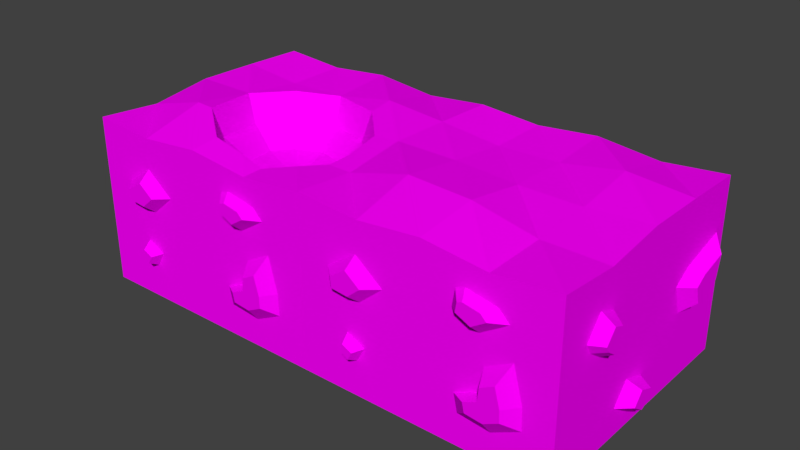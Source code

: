 # Source: GrassTile01model.blend  (saved by Blender 2.79.0; exported with 4.5.12 LTS)
import bpy
from mathutils import Matrix  # noqa: F401  (used for matrix-valued properties, if any)

bpy.ops.wm.read_factory_settings(use_empty=True)
scene = bpy.context.scene
scene.name = 'Scene'

# ---- collections
col_collection_1 = bpy.data.collections.new('Collection 1'); scene.collection.children.link(col_collection_1)

# ---- images (referenced by path relative to the original .blend; pixels are not part of the script)
import os
ASSET_DIR = os.environ.get("B2B_ASSET_DIR", "")  # directory of the original .blend (textures are referenced by path, not embedded)
HERE = os.path.dirname(os.path.abspath(__file__))  # packed textures are extracted next to this script under _unpacked/

def load_image(name, relpath, width, height, colorspace="sRGB"):
    """Load a texture the original file referenced (path relative to the .blend, or extracted next to this script)."""
    p = next((c for c in (os.path.join(HERE, relpath), os.path.join(ASSET_DIR, relpath)) if relpath and os.path.exists(c)), "")
    if p:
        img = bpy.data.images.load(p, check_existing=True)
        img.name = name
    else:  # same state as the original file: an image datablock whose file is absent (Cycles renders it pink)
        img = bpy.data.images.new(name, width, height)
        img.source = "FILE"
        img.filepath = "//" + (relpath or name)
    img.colorspace_settings.name = colorspace
    return img
img_grasstileuv1type9_png = load_image('GrassTileUV1type9.png', 'GrassTileUV1type9.png', 1024, 1024, 'sRGB')
img_grasstilepondtype2_png = load_image('GrassTilepondtype2.png', 'GrassTilepondtype2.png', 1024, 1024, 'sRGB')

# ---- materials (node trees are filled in below, after node groups)
mat_material_001 = bpy.data.materials.new('Material.001')
mat_material_001.alpha_threshold = 0.0
mat_material_001.diffuse_color = (1.0, 1.0, 1.0, 1.0)
mat_material_001.roughness = 0.5
mat_material_002 = bpy.data.materials.new('Material.002')
mat_material_002.alpha_threshold = 0.0
mat_material_002.roughness = 0.5

# ---- material node trees
mat_material_001.use_nodes = True; mat_material_001.node_tree.nodes.clear()
_N = mat_material_001.node_tree.nodes; _L = mat_material_001.node_tree.links
n0 = _N.new('ShaderNodeOutputMaterial'); n0.name = 'Material Output'; n0.location = (300, 300)
n1 = _N.new('ShaderNodeBsdfDiffuse'); n1.name = 'Diffuse BSDF'; n1.location = (10, 300)
n2 = _N.new('ShaderNodeTexImage'); n2.name = 'Image Texture'; n2.location = (-180, 300)
n2.width = 140
n2.image = img_grasstileuv1type9_png
_L.new(n1.outputs[0], n0.inputs[0])
_L.new(n2.outputs[0], n1.inputs[0])
n0.is_active_output = True
mat_material_002.use_nodes = True; mat_material_002.node_tree.nodes.clear()
_N = mat_material_002.node_tree.nodes; _L = mat_material_002.node_tree.links
n0 = _N.new('ShaderNodeOutputMaterial'); n0.name = 'Material Output'; n0.location = (300, 300)
n1 = _N.new('ShaderNodeBsdfDiffuse'); n1.name = 'Diffuse BSDF'; n1.location = (10, 300)
n2 = _N.new('ShaderNodeTexImage'); n2.name = 'Image Texture'; n2.location = (-180, 300)
n2.width = 140
n2.image = img_grasstilepondtype2_png
_L.new(n1.outputs[0], n0.inputs[0])
_L.new(n2.outputs[0], n1.inputs[0])
n0.is_active_output = True

# ---- world
world_world = bpy.data.worlds.new('World'); scene.world = world_world
world_world.color = (0.05088, 0.05088, 0.05088)
world_world.use_sun_shadow = False
world_world.sun_shadow_jitter_overblur = 0.0
world_world.cycles.sampling_method = 'MANUAL'

# ---- meshes
me_cube_016 = bpy.data.meshes.new('Cube.016')
me_cube_016.from_pydata([(-1.092, 0.4624, -0.4582), (-1.092, 0.4028, -0.4973), (-1.092, 0.3466, -0.4513), (-1.092, 0.4062, -0.3492), (-1.092, 0.4777, -0.4139), (-1.092, -0.6231, -0.4406), (-1.092, -0.7338, -0.4218), (-1.092, -0.7491, -0.2992), (-1.092, -0.664, -0.2294), (-1.092, -0.5805, -0.398), (-1.092, 0.5167, 0.0894), (-1.092, 0.4451, 0.05703), (-1.092, 0.3804, 0.1524), (-1.092, 0.4707, 0.2018), (-1.092, 0.5167, 0.1575), (-1.01, 0.4953, -0.4766), (-1.01, 0.3903, -0.5455), (-1.01, 0.2914, -0.4646), (-1.01, 0.3963, -0.2846), (-1.01, 0.5223, -0.3986), (-1.01, -0.5873, -0.5036), (-1.01, -0.7823, -0.4706), (-1.01, -0.8093, -0.2546), (-1.01, -0.6593, -0.1317), (-1.01, -0.5124, -0.4286), (-1.01, 0.5553, 0.05726), (-1.01, 0.4293, 0.000283), (-1.01, 0.3154, 0.1682), (-1.01, 0.4743, 0.2552), (-1.01, 0.5553, 0.1772), (-0.4904, 1.088, -0.5854), (-0.5439, 1.088, -0.6051), (-0.5778, 1.088, -0.4755), (-0.4932, 1.088, -0.4276), (-0.4481, 1.088, -0.4924), (0.5409, 1.088, -0.3894), (0.6141, 1.088, -0.4626), (0.5818, 1.088, -0.5255), (0.4688, 1.088, -0.4783), (-0.6394, 1.088, -0.02085), (-0.7464, 1.088, -0.04902), (-0.7831, 1.088, 0.05805), (-0.707, 1.088, 0.1454), (-0.645, 1.088, 0.09187), (0.4312, 1.088, 0.09767), (0.3439, 1.088, 0.05822), (0.265, 1.088, 0.185), (0.3439, 1.088, 0.2921), (0.4848, 1.088, 0.1625), (-0.4796, 0.9916, -0.6217), (-0.5616, 0.9916, -0.6519), (-0.6135, 0.9916, -0.4533), (-0.4839, 0.9916, -0.3799), (-0.4148, 0.9916, -0.4792), (0.5353, 0.9916, -0.3496), (0.6476, 0.9916, -0.4619), (0.598, 0.9916, -0.5583), (0.4248, 0.9916, -0.486), (-0.6048, 0.9916, -0.05596), (-0.7689, 0.9916, -0.09915), (-0.8251, 0.9916, 0.06496), (-0.7085, 0.9916, 0.1988), (-0.6135, 0.9916, 0.1168), (0.4619, 0.9916, 0.06496), (0.328, 0.9916, 0.004497), (0.2071, 0.9916, 0.1988), (0.328, 0.9916, 0.3629), (0.5439, 0.9916, 0.1643), (1.092, -0.141, -0.5631), (1.092, -0.01529, -0.5137), (1.092, -0.04673, -0.4463), (1.092, -0.1635, -0.4014), (1.092, -0.2399, -0.4957), (1.092, 0.4638, 0.04879), (1.092, 0.5087, -0.08596), (1.092, 0.6031, -0.0006172), (1.092, 0.7423, -0.0096), (1.092, 0.7782, 0.1656), (1.092, 0.5537, 0.1072), (1.092, -0.6543, 0.128), (1.092, -0.5869, 0.07859), (1.092, -0.515, 0.2403), (1.092, -0.6048, 0.2762), (1.092, -0.6857, 0.1774), (0.9904, -0.1541, -0.6154), (0.9904, 0.05483, -0.5333), (0.9904, 0.002593, -0.4214), (0.9904, -0.1914, -0.3468), (0.9904, -0.3183, -0.5035), (0.9904, 0.3683, 0.05622), (0.9904, 0.4429, -0.1677), (0.9904, 0.5996, -0.02587), (0.9904, 0.8309, -0.0408), (0.9904, 0.8906, 0.2502), (0.9904, 0.5175, 0.1532), (0.9904, -0.684, 0.09353), (0.9904, -0.572, 0.01144), (0.9904, -0.4526, 0.2801), (0.9904, -0.6019, 0.3398), (0.9904, -0.7362, 0.1756), (0.494, -1.088, 0.3571), (0.5384, -1.088, 0.3126), (0.426, -1.088, 0.24), (0.3136, -1.088, 0.2938), (0.3641, -1.088, 0.3818), (0.3258, -1.088, 0.3664), (-0.5373, -1.088, -0.3993), (-0.5022, -1.088, -0.336), (-0.5806, -1.088, -0.2977), (-0.5935, -1.088, -0.3665), (0.6567, -1.088, -0.3302), (0.5373, -1.088, -0.3911), (0.4014, -1.088, -0.377), (0.385, -1.088, -0.3021), (0.4928, -1.088, -0.2529), (0.5021, -1.088, -0.1475), (0.6145, -1.088, -0.08664), (0.6543, -1.088, -0.2365), (-0.6622, -1.088, 0.0906), (-0.5263, -1.088, 0.07655), (-0.4233, -1.088, 0.1655), (-0.5427, -1.088, 0.2592), (0.5645, -1.008, 0.3839), (0.6466, -1.008, 0.3019), (0.4393, -1.008, 0.168), (0.232, -1.008, 0.2673), (0.3252, -1.008, 0.4295), (0.2544, -1.008, 0.401), (-0.6715, -1.088, 0.1702), (-0.5238, -1.008, -0.4409), (-0.459, -1.008, -0.3243), (-0.6036, -1.008, -0.2536), (-0.6274, -1.008, -0.3805), (0.7632, -1.008, -0.3848), (0.5429, -1.008, -0.4971), (0.2925, -1.008, -0.4712), (0.2622, -1.008, -0.333), (0.4609, -1.008, -0.2423), (0.4782, -1.008, -0.04795), (0.6855, -1.008, 0.06433), (0.7589, -1.008, -0.2121), (-0.744, -1.008, 0.03842), (-0.4935, -1.008, 0.01251), (-0.3035, -1.008, 0.1766), (-0.5238, -1.008, 0.3494), (-0.7613, -1.008, 0.1853), (-0.5096, -0.5084, 0.7222), (0.4904, -0.5084, 0.5946), (0.4904, 0.4916, 0.6895), (-0.5096, 0.4916, 0.592), (-0.5096, -0.008445, 0.6512), (0.4904, -0.008445, 0.6169), (-0.009566, 0.4916, 0.6029), (-0.009566, -0.5084, 0.6978), (0.4904, -1.008, 0.5849), (0.9904, 0.4916, 0.6458), (-0.5096, 0.9916, 0.5921), (-1.01, -0.5084, 0.5889), (-0.5096, -1.008, 0.5923), (0.9904, -0.5084, 0.5895), (0.4904, 0.9916, 0.5843), (-1.01, 0.4916, 0.646), (-0.009566, -0.008445, 0.6207), (-0.009566, -1.008, 0.6402), (0.9904, -0.008445, 0.6523), (-0.009566, 0.9916, 0.639), (-1.01, -0.008445, 0.6546), (0.9904, 0.9916, 0.6313), (0.9904, 0.9916, -0.7222), (0.9904, -1.008, 0.6297), (0.9904, -1.008, -0.7222), (-1.01, 0.9916, 0.6315), (-1.01, 0.9916, -0.7222), (-1.01, -1.008, 0.6324), (-1.01, -1.008, -0.7222)], [], [(21, 7, 6), (19, 3, 18), (21, 20, 174), (16, 2, 1), (15, 1, 0), (55, 35, 54), (44, 45, 46), (96, 81, 80), (53, 30, 34), (30, 31, 32), (51, 33, 32), (25, 11, 10), (62, 39, 43), (56, 38, 37), (53, 33, 52), (29, 28, 161), (63, 45, 44), (172, 60, 59), (54, 38, 57), (39, 40, 41), (51, 31, 50), (17, 3, 2), (58, 40, 39), (60, 40, 59), (62, 42, 61), (38, 36, 37), (66, 165, 160), (2, 3, 0), (55, 37, 36), (65, 47, 46), (63, 48, 67), (14, 11, 12), (62, 65, 58), (60, 42, 41), (64, 46, 45), (86, 69, 85), (49, 31, 30), (22, 8, 7), (127, 103, 105), (28, 12, 27), (73, 75, 78), (145, 118, 128), (26, 12, 11), (71, 68, 70), (84, 69, 68), (130, 108, 107), (142, 118, 141), (126, 105, 104), (94, 77, 93), (136, 112, 113), (99, 82, 98), (91, 76, 75), (129, 107, 106), (94, 73, 78), (98, 81, 97), (87, 96, 88), (84, 72, 88), (92, 77, 76), (91, 74, 90), (95, 83, 99), (97, 164, 159), (87, 72, 71), (95, 80, 79), (89, 74, 73), (79, 80, 81), (86, 71, 70), (89, 94, 97), (134, 112, 135), (20, 9, 24), (128, 119, 121), (67, 47, 66), (132, 106, 109), (15, 4, 19), (140, 116, 117), (170, 169, 140), (124, 103, 125), (122, 101, 123), (132, 108, 131), (102, 100, 104), (138, 116, 139), (144, 120, 143), (137, 113, 114), (140, 110, 133), (126, 100, 122), (142, 120, 119), (109, 107, 108), (145, 121, 144), (137, 115, 138), (114, 111, 110), (157, 173, 158), (9, 6, 7), (171, 161, 149), (16, 15, 172), (124, 101, 102), (149, 150, 162), (24, 8, 23), (162, 153, 147), (166, 146, 150), (150, 153, 162), (146, 163, 153), (151, 147, 159), (127, 126, 163), (160, 148, 155), (147, 154, 169), (166, 157, 146), (148, 151, 164), (146, 158, 163), (174, 136, 129), (156, 149, 152), (161, 166, 150), (152, 162, 151), (150, 146, 153), (153, 163, 154), (134, 110, 111), (165, 152, 148), (168, 84, 170), (29, 13, 28), (171, 149, 156), (153, 154, 147), (21, 5, 20), (29, 10, 14), (160, 155, 167), (49, 56, 168), (26, 18, 27), (151, 159, 164), (152, 151, 148), (148, 164, 155), (162, 147, 151), (157, 158, 146), (156, 152, 165), (147, 169, 159), (168, 174, 172), (149, 162, 152), (165, 148, 160), (170, 135, 174), (161, 150, 149), (21, 22, 7), (19, 4, 3), (20, 24, 172), (174, 22, 21), (20, 172, 174), (16, 17, 2), (15, 16, 1), (55, 36, 35), (46, 47, 44), (48, 44, 47), (96, 97, 81), (53, 49, 30), (32, 33, 34), (34, 30, 32), (51, 52, 33), (25, 26, 11), (62, 58, 39), (56, 57, 38), (53, 34, 33), (171, 25, 29), (28, 27, 161), (171, 29, 161), (166, 161, 27), (27, 173, 157), (157, 166, 27), (63, 64, 45), (58, 57, 52), (57, 53, 52), (59, 58, 52), (59, 52, 51), (172, 171, 60), (59, 51, 172), (54, 35, 38), (41, 42, 43), (43, 39, 41), (51, 32, 31), (17, 18, 3), (58, 59, 40), (60, 41, 40), (62, 43, 42), (38, 35, 36), (160, 167, 67), (66, 65, 165), (160, 67, 66), (156, 165, 65), (65, 171, 156), (4, 0, 3), (1, 2, 0), (55, 56, 37), (65, 66, 47), (63, 44, 48), (12, 13, 14), (14, 10, 11), (168, 56, 55), (54, 57, 64), (168, 55, 167), (67, 167, 55), (63, 67, 54), (57, 58, 64), (67, 55, 54), (171, 65, 61), (64, 63, 54), (58, 65, 64), (61, 60, 171), (65, 62, 61), (60, 61, 42), (64, 65, 46), (86, 70, 69), (49, 50, 31), (22, 23, 8), (127, 125, 103), (28, 13, 12), (77, 78, 75), (73, 74, 75), (75, 76, 77), (145, 141, 118), (26, 27, 12), (69, 70, 68), (71, 72, 68), (84, 85, 69), (130, 131, 108), (142, 119, 118), (126, 127, 105), (94, 78, 77), (136, 135, 112), (99, 83, 82), (91, 92, 76), (129, 130, 107), (94, 89, 73), (98, 82, 81), (170, 96, 95), (86, 85, 90), (87, 86, 89), (168, 167, 93), (92, 91, 90), (168, 93, 92), (168, 92, 90), (90, 89, 86), (89, 97, 87), (85, 168, 90), (99, 169, 170), (95, 99, 170), (87, 97, 96), (170, 88, 96), (84, 68, 72), (92, 93, 77), (91, 75, 74), (95, 79, 83), (159, 169, 98), (98, 97, 159), (169, 99, 98), (155, 164, 97), (97, 167, 155), (87, 88, 72), (95, 96, 80), (89, 90, 74), (81, 82, 79), (83, 79, 82), (86, 87, 71), (167, 97, 94), (94, 93, 167), (134, 111, 112), (20, 5, 9), (120, 121, 119), (128, 118, 119), (67, 48, 47), (132, 129, 106), (15, 0, 4), (140, 139, 116), (131, 130, 142), (136, 137, 138), (130, 143, 142), (174, 132, 141), (145, 173, 141), (141, 173, 174), (136, 143, 130), (141, 132, 131), (127, 143, 125), (142, 141, 131), (136, 138, 125), (125, 143, 136), (124, 125, 138), (124, 138, 139), (123, 124, 139), (140, 133, 170), (123, 139, 169), (169, 126, 122), (139, 140, 169), (169, 122, 123), (124, 102, 103), (122, 100, 101), (132, 109, 108), (104, 105, 103), (103, 102, 104), (101, 100, 102), (138, 115, 116), (144, 121, 120), (137, 136, 113), (140, 117, 110), (126, 104, 100), (142, 143, 120), (109, 106, 107), (145, 128, 121), (137, 114, 115), (110, 117, 114), (116, 115, 117), (114, 113, 112), (112, 111, 114), (117, 115, 114), (6, 9, 5), (8, 9, 7), (24, 17, 16), (15, 19, 172), (172, 24, 16), (124, 123, 101), (24, 9, 8), (158, 173, 144), (144, 143, 158), (173, 145, 144), (154, 163, 126), (126, 169, 154), (143, 127, 163), (163, 158, 143), (136, 130, 129), (129, 132, 174), (134, 133, 110), (168, 85, 84), (84, 88, 170), (29, 14, 13), (21, 6, 5), (29, 25, 10), (172, 51, 50), (49, 53, 57), (168, 172, 50), (50, 49, 168), (57, 56, 49), (22, 174, 173), (173, 27, 23), (25, 171, 172), (26, 25, 18), (172, 19, 25), (18, 17, 27), (23, 22, 173), (17, 24, 27), (25, 19, 18), (23, 27, 24), (168, 170, 174), (170, 133, 134), (135, 136, 174), (170, 134, 135)])
_uv = me_cube_016.uv_layers.new(name='UVMap')
_uv.uv.foreach_set('vector', [0.5967, 0.4797, 0.6353, 0.5016, 0.6122, 0.5018, 0.9761, 0.8653, 0.9425, 0.8725, 0.9313, 0.8496, 0.02842, 0.1408, 0.05278, 0.1449, 0.0001567, 0.1722, 0.9499, 0.9212, 0.9386, 0.893, 0.9499, 0.8972, 0.9789, 0.8937, 0.9499, 0.8972, 0.9564, 0.8877, 0.7369, 0.6325, 0.701, 0.6459, 0.6794, 0.6246, 0.8607, 0.8802, 0.8478, 0.8693, 0.8622, 0.8478, 0.908, 0.7858, 0.9468, 0.7464, 0.9374, 0.7743, 0.9707, 0.6865, 0.9335, 0.6797, 0.9474, 0.6723, 0.9335, 0.6797, 0.9246, 0.6756, 0.9356, 0.6593, 0.925, 0.6328, 0.9499, 0.6605, 0.9356, 0.6593, 0.7115, 0.529, 0.7026, 0.499, 0.7143, 0.5053, 0.7529, 0.5718, 0.7193, 0.592, 0.7253, 0.5749, 0.7354, 0.6783, 0.6979, 0.6616, 0.7139, 0.6587, 0.9707, 0.6865, 0.9499, 0.6605, 0.9721, 0.6448, 0.1956, 0.05981, 0.1854, 0.05006, 0.1876, 0.00123, 0.8482, 0.907, 0.8478, 0.8693, 0.8607, 0.8802, 0.2501, 0.1722, 0.2731, 0.07383, 0.2801, 0.09434, 0.6794, 0.6246, 0.6979, 0.6616, 0.6775, 0.6813, 0.7193, 0.592, 0.7006, 0.5902, 0.7039, 0.5717, 0.925, 0.6328, 0.9246, 0.6756, 0.8997, 0.686, 0.9153, 0.9018, 0.9425, 0.8725, 0.9386, 0.893, 0.7279, 0.6185, 0.7006, 0.5902, 0.7193, 0.592, 0.6809, 0.5556, 0.7006, 0.5902, 0.6792, 0.607, 0.7529, 0.5718, 0.7202, 0.5623, 0.7305, 0.5367, 0.6979, 0.6616, 0.712, 0.6501, 0.7139, 0.6587, 0.4172, 0.0366, 0.375, 0.002107, 0.4375, 0.00894, 0.9386, 0.893, 0.9425, 0.8725, 0.9564, 0.8877, 0.7369, 0.6325, 0.7139, 0.6587, 0.712, 0.6501, 0.8579, 0.8192, 0.8861, 0.853, 0.8622, 0.8478, 0.8482, 0.907, 0.8754, 0.8844, 0.8926, 0.9085, 0.7228, 0.4978, 0.7026, 0.499, 0.7089, 0.479, 0.2996, 0.06736, 0.4021, 0.0571, 0.3007, 0.08894, 0.6809, 0.5556, 0.7202, 0.5623, 0.7039, 0.5717, 0.8188, 0.8683, 0.8622, 0.8478, 0.8478, 0.8693, 0.9145, 0.7409, 0.8809, 0.735, 0.8933, 0.7067, 0.9243, 0.7043, 0.9246, 0.6756, 0.9335, 0.6797, 0.6553, 0.4817, 0.646, 0.5208, 0.6353, 0.5016, 0.8674, 0.7132, 0.8531, 0.6828, 0.8668, 0.6869, 0.7449, 0.4728, 0.7089, 0.479, 0.699, 0.4555, 0.6269, 0.6572, 0.6083, 0.6308, 0.635, 0.6373, 0.7115, 0.28, 0.6818, 0.3017, 0.6834, 0.2859, 0.6782, 0.5046, 0.7089, 0.479, 0.7026, 0.499, 0.8796, 0.7674, 0.8615, 0.7471, 0.8858, 0.7472, 0.8359, 0.7313, 0.8809, 0.735, 0.8615, 0.7471, 0.9589, 0.5677, 0.9427, 0.5968, 0.9406, 0.583, 0.6431, 0.326, 0.6818, 0.3017, 0.7049, 0.3197, 0.8858, 0.7009, 0.8668, 0.6869, 0.8727, 0.6814, 0.6613, 0.6486, 0.6404, 0.5919, 0.6642, 0.5607, 0.6142, 0.4421, 0.6309, 0.4105, 0.6394, 0.4233, 0.984, 0.7913, 0.9628, 0.7535, 0.9831, 0.731, 0.5801, 0.6297, 0.6086, 0.6001, 0.6083, 0.6308, 0.9151, 0.5668, 0.9406, 0.583, 0.9301, 0.5849, 0.6613, 0.6486, 0.6269, 0.6572, 0.635, 0.6373, 0.9831, 0.731, 0.9468, 0.7464, 0.9365, 0.7176, 0.6478, 0.1253, 0.6954, 0.08052, 0.6637, 0.1449, 0.8359, 0.7313, 0.8578, 0.7679, 0.834, 0.7888, 0.5932, 0.5711, 0.6404, 0.5919, 0.6086, 0.6001, 0.5801, 0.6297, 0.6004, 0.6574, 0.5793, 0.6823, 0.9521, 0.806, 0.9608, 0.774, 0.984, 0.7913, 0.6805, 0.04695, 0.625, 0.0004354, 0.6874, 0.008292, 0.8911, 0.7952, 0.8578, 0.7679, 0.8796, 0.7674, 0.9521, 0.806, 0.9374, 0.7743, 0.951, 0.7761, 0.6369, 0.6883, 0.6004, 0.6574, 0.6269, 0.6572, 0.951, 0.7761, 0.9374, 0.7743, 0.9468, 0.7464, 0.9145, 0.7409, 0.8796, 0.7674, 0.8858, 0.7472, 0.5779, 0.07493, 0.5592, 0.0628, 0.6805, 0.04695, 0.6256, 0.3678, 0.6309, 0.4105, 0.5959, 0.4153, 0.5794, 0.5309, 0.6111, 0.5299, 0.6005, 0.5546, 0.6834, 0.2859, 0.6546, 0.3023, 0.6602, 0.2666, 0.8926, 0.9085, 0.8861, 0.853, 0.9112, 0.8378, 0.9152, 0.6086, 0.9301, 0.5849, 0.9325, 0.5934, 0.9789, 0.8937, 0.9572, 0.8796, 0.9761, 0.8653, 0.7086, 0.3643, 0.7109, 0.4094, 0.6879, 0.3858, 0.7499, 0.1722, 0.7499, 0.003259, 0.7789, 0.1085, 0.8345, 0.6434, 0.8531, 0.6828, 0.8326, 0.7006, 0.904, 0.6454, 0.8779, 0.6458, 0.8899, 0.6161, 0.9152, 0.6086, 0.9427, 0.5968, 0.9573, 0.6162, 0.8557, 0.6588, 0.8815, 0.658, 0.8727, 0.6814, 0.7073, 0.4453, 0.7109, 0.4094, 0.7514, 0.4132, 0.6561, 0.2376, 0.6345, 0.2835, 0.6005, 0.2791, 0.6625, 0.4374, 0.6394, 0.4233, 0.6652, 0.416, 0.7086, 0.3643, 0.6717, 0.3748, 0.675, 0.3437, 0.8858, 0.7009, 0.8815, 0.658, 0.904, 0.6454, 0.6431, 0.326, 0.6345, 0.2835, 0.6546, 0.3023, 0.9325, 0.5934, 0.9406, 0.583, 0.9427, 0.5968, 0.7115, 0.28, 0.6602, 0.2666, 0.6561, 0.2376, 0.6625, 0.4374, 0.6883, 0.4232, 0.7073, 0.4453, 0.6652, 0.416, 0.6469, 0.3876, 0.6717, 0.3748, 0.008464, 0.3152, 0.008914, 0.1866, 0.1374, 0.188, 0.6111, 0.5299, 0.6122, 0.5018, 0.6353, 0.5016, 0.008463, 0.7035, 0.009397, 0.5744, 0.1388, 0.576, 0.175, 0.1501, 0.1881, 0.1415, 0.2501, 0.1722, 0.8345, 0.6434, 0.8779, 0.6458, 0.8557, 0.6588, 0.5525, 0.985, 0.5529, 0.8561, 0.6813, 0.8571, 0.6005, 0.5546, 0.646, 0.5208, 0.6751, 0.5315, 0.2676, 0.4481, 0.266, 0.3192, 0.3967, 0.3199, 0.01054, 0.4455, 0.1398, 0.319, 0.1392, 0.4471, 0.1392, 0.4471, 0.266, 0.3192, 0.2676, 0.4481, 0.1398, 0.319, 0.2669, 0.1903, 0.266, 0.3192, 0.396, 0.4487, 0.3967, 0.3199, 0.5256, 0.3204, 0.8419, 0.03184, 0.8331, 0.02828, 0.8749, 0.001957, 0.3968, 0.7088, 0.3966, 0.5781, 0.525, 0.5792, 0.3967, 0.3199, 0.397, 0.1906, 0.5263, 0.1911, 0.4218, 0.9751, 0.4198, 0.8448, 0.5511, 0.8486, 0.3966, 0.5781, 0.396, 0.4487, 0.5253, 0.4502, 0.1398, 0.319, 0.1374, 0.188, 0.2669, 0.1903, 0.9998, 0.1722, 0.8409, 0.1236, 0.9391, 0.1371, 0.1379, 0.7046, 0.1388, 0.576, 0.267, 0.5765, 0.009397, 0.5744, 0.01054, 0.4455, 0.1392, 0.4471, 0.267, 0.5765, 0.2676, 0.4481, 0.396, 0.4487, 0.1392, 0.4471, 0.1398, 0.319, 0.266, 0.3192, 0.266, 0.3192, 0.2669, 0.1903, 0.397, 0.1906, 0.6256, 0.3678, 0.6717, 0.3748, 0.6469, 0.3876, 0.2672, 0.7054, 0.267, 0.5765, 0.3966, 0.5781, 0.5, 0.1722, 0.6432, 0.1589, 0.7499, 0.1722, 0.7437, 0.5091, 0.7252, 0.487, 0.7449, 0.4728, 0.008463, 0.7035, 0.1388, 0.576, 0.1379, 0.7046, 0.266, 0.3192, 0.397, 0.1906, 0.3967, 0.3199, 0.5967, 0.4797, 0.6044, 0.5204, 0.5794, 0.5309, 0.7437, 0.5091, 0.7143, 0.5053, 0.7228, 0.4978, 0.3968, 0.7088, 0.525, 0.5792, 0.5257, 0.7077, 0.3163, 0.1596, 0.451, 0.1517, 0.5, 0.1722, 0.1798, 0.08192, 0.1757, 0.1175, 0.1656, 0.06093, 0.5735, 0.9833, 0.7032, 0.8549, 0.7028, 0.9847, 0.267, 0.5765, 0.396, 0.4487, 0.3966, 0.5781, 0.3966, 0.5781, 0.5253, 0.4502, 0.525, 0.5792, 0.2676, 0.4481, 0.3967, 0.3199, 0.396, 0.4487, 0.008464, 0.3152, 0.1374, 0.188, 0.1398, 0.319, 0.1379, 0.7046, 0.267, 0.5765, 0.2672, 0.7054, 0.3967, 0.3199, 0.5263, 0.1911, 0.5256, 0.3204, 0.01346, 0.7262, 0.2634, 0.9761, 0.01346, 0.9761, 0.1388, 0.576, 0.2676, 0.4481, 0.267, 0.5765, 0.5545, 0.8491, 0.6838, 0.7218, 0.6841, 0.8525, 0.7499, 0.1722, 0.8371, 0.1408, 0.9998, 0.1722, 0.4232, 0.9834, 0.5529, 0.8561, 0.5525, 0.985, 0.5967, 0.4797, 0.6553, 0.4817, 0.6353, 0.5016, 0.9761, 0.8653, 0.9572, 0.8796, 0.9425, 0.8725, 0.05278, 0.1449, 0.06215, 0.1355, 0.2501, 0.1722, 0.0001567, 0.1722, 0.02505, 0.1138, 0.02842, 0.1408, 0.05278, 0.1449, 0.2501, 0.1722, 0.0001567, 0.1722, 0.9499, 0.9212, 0.9153, 0.9018, 0.9386, 0.893, 0.9789, 0.8937, 0.9499, 0.9212, 0.9499, 0.8972, 0.7369, 0.6325, 0.712, 0.6501, 0.701, 0.6459, 0.8622, 0.8478, 0.8861, 0.853, 0.8607, 0.8802, 0.8754, 0.8844, 0.8607, 0.8802, 0.8861, 0.853, 0.908, 0.7858, 0.9365, 0.7176, 0.9468, 0.7464, 0.9707, 0.6865, 0.9243, 0.7043, 0.9335, 0.6797, 0.9356, 0.6593, 0.9499, 0.6605, 0.9474, 0.6723, 0.9474, 0.6723, 0.9335, 0.6797, 0.9356, 0.6593, 0.925, 0.6328, 0.9721, 0.6448, 0.9499, 0.6605, 0.7115, 0.529, 0.6782, 0.5046, 0.7026, 0.499, 0.7529, 0.5718, 0.7279, 0.6185, 0.7193, 0.592, 0.7354, 0.6783, 0.6775, 0.6813, 0.6979, 0.6616, 0.9707, 0.6865, 0.9474, 0.6723, 0.9499, 0.6605, 0.2501, 0.003034, 0.1956, 0.0748, 0.1956, 0.05981, 0.1854, 0.05006, 0.1656, 0.06093, 0.1876, 0.00123, 0.2501, 0.003034, 0.1956, 0.05981, 0.1876, 0.00123, 0.1251, 0.0001567, 0.1876, 0.00123, 0.1656, 0.06093, 0.1656, 0.06093, 0.0001567, 0.002921, 0.06264, 0.008364, 0.06264, 0.008364, 0.1251, 0.0001567, 0.1656, 0.06093, 0.8482, 0.907, 0.8188, 0.8683, 0.8478, 0.8693, 0.3007, 0.08894, 0.4293, 0.1427, 0.3158, 0.1294, 0.4293, 0.1427, 0.3244, 0.1418, 0.3158, 0.1294, 0.2801, 0.09434, 0.3007, 0.08894, 0.3158, 0.1294, 0.2801, 0.09434, 0.3158, 0.1294, 0.2996, 0.1386, 0.2501, 0.1722, 0.2501, 0.003034, 0.2731, 0.07383, 0.2801, 0.09434, 0.2996, 0.1386, 0.2501, 0.1722, 0.6794, 0.6246, 0.701, 0.6459, 0.6979, 0.6616, 0.7039, 0.5717, 0.7202, 0.5623, 0.7253, 0.5749, 0.7253, 0.5749, 0.7193, 0.592, 0.7039, 0.5717, 0.925, 0.6328, 0.9356, 0.6593, 0.9246, 0.6756, 0.9153, 0.9018, 0.9313, 0.8496, 0.9425, 0.8725, 0.7279, 0.6185, 0.6792, 0.607, 0.7006, 0.5902, 0.6809, 0.5556, 0.7039, 0.5717, 0.7006, 0.5902, 0.7529, 0.5718, 0.7253, 0.5749, 0.7202, 0.5623, 0.6979, 0.6616, 0.701, 0.6459, 0.712, 0.6501, 0.4375, 0.00894, 0.5, 0.003063, 0.4442, 0.06142, 0.4172, 0.0366, 0.4021, 0.0571, 0.375, 0.002107, 0.4375, 0.00894, 0.4442, 0.06142, 0.4172, 0.0366, 0.3126, 0.007957, 0.375, 0.002107, 0.4021, 0.0571, 0.4021, 0.0571, 0.2501, 0.003034, 0.3126, 0.007957, 0.9572, 0.8796, 0.9564, 0.8877, 0.9425, 0.8725, 0.9499, 0.8972, 0.9386, 0.893, 0.9564, 0.8877, 0.7369, 0.6325, 0.7354, 0.6783, 0.7139, 0.6587, 0.8579, 0.8192, 0.9112, 0.8378, 0.8861, 0.853, 0.8482, 0.907, 0.8607, 0.8802, 0.8754, 0.8844, 0.7089, 0.479, 0.7252, 0.487, 0.7228, 0.4978, 0.7228, 0.4978, 0.7143, 0.5053, 0.7026, 0.499, 0.5, 0.1722, 0.451, 0.1517, 0.4572, 0.1397, 0.4431, 0.1256, 0.4293, 0.1427, 0.4172, 0.08139, 0.5, 0.1722, 0.4572, 0.1397, 0.5, 0.003063, 0.4442, 0.06142, 0.5, 0.003063, 0.4572, 0.1397, 0.4339, 0.07383, 0.4442, 0.06142, 0.4431, 0.1256, 0.4293, 0.1427, 0.3007, 0.08894, 0.4172, 0.08139, 0.4442, 0.06142, 0.4572, 0.1397, 0.4431, 0.1256, 0.2501, 0.003034, 0.4021, 0.0571, 0.2877, 0.0571, 0.4172, 0.08139, 0.4339, 0.07383, 0.4431, 0.1256, 0.3007, 0.08894, 0.4021, 0.0571, 0.4172, 0.08139, 0.2877, 0.0571, 0.2731, 0.07383, 0.2501, 0.003034, 0.4021, 0.0571, 0.2996, 0.06736, 0.2877, 0.0571, 0.6809, 0.5556, 0.7305, 0.5367, 0.7202, 0.5623, 0.8188, 0.8683, 0.8579, 0.8192, 0.8622, 0.8478, 0.9145, 0.7409, 0.8858, 0.7472, 0.8809, 0.735, 0.9243, 0.7043, 0.8997, 0.686, 0.9246, 0.6756, 0.6553, 0.4817, 0.6751, 0.5315, 0.646, 0.5208, 0.8674, 0.7132, 0.8326, 0.7006, 0.8531, 0.6828, 0.7449, 0.4728, 0.7252, 0.487, 0.7089, 0.479, 0.6404, 0.5919, 0.635, 0.6373, 0.6083, 0.6308, 0.6269, 0.6572, 0.6004, 0.6574, 0.6083, 0.6308, 0.6083, 0.6308, 0.6086, 0.6001, 0.6404, 0.5919, 0.7115, 0.28, 0.7049, 0.3197, 0.6818, 0.3017, 0.6782, 0.5046, 0.699, 0.4555, 0.7089, 0.479, 0.8809, 0.735, 0.8858, 0.7472, 0.8615, 0.7471, 0.8796, 0.7674, 0.8578, 0.7679, 0.8615, 0.7471, 0.8359, 0.7313, 0.8933, 0.7067, 0.8809, 0.735, 0.9589, 0.5677, 0.9573, 0.6162, 0.9427, 0.5968, 0.6431, 0.326, 0.6546, 0.3023, 0.6818, 0.3017, 0.8858, 0.7009, 0.8674, 0.7132, 0.8668, 0.6869, 0.6613, 0.6486, 0.635, 0.6373, 0.6404, 0.5919, 0.6142, 0.4421, 0.5959, 0.4153, 0.6309, 0.4105, 0.984, 0.7913, 0.9608, 0.774, 0.9628, 0.7535, 0.5801, 0.6297, 0.5932, 0.5711, 0.6086, 0.6001, 0.9151, 0.5668, 0.9589, 0.5677, 0.9406, 0.583, 0.6613, 0.6486, 0.6369, 0.6883, 0.6269, 0.6572, 0.9831, 0.731, 0.9628, 0.7535, 0.9468, 0.7464, 0.7499, 0.1722, 0.6954, 0.08052, 0.7094, 0.07026, 0.6236, 0.1346, 0.6171, 0.1486, 0.5686, 0.1029, 0.6478, 0.1253, 0.6236, 0.1346, 0.5779, 0.07493, 0.5, 0.1722, 0.5, 0.003063, 0.5126, 0.05068, 0.5201, 0.08705, 0.549, 0.08518, 0.5686, 0.1029, 0.5, 0.1722, 0.5126, 0.05068, 0.5201, 0.08705, 0.5, 0.1722, 0.5201, 0.08705, 0.5686, 0.1029, 0.5686, 0.1029, 0.5779, 0.07493, 0.6236, 0.1346, 0.5779, 0.07493, 0.6805, 0.04695, 0.6478, 0.1253, 0.6171, 0.1486, 0.5, 0.1722, 0.5686, 0.1029, 0.7159, 0.06001, 0.7499, 0.003259, 0.7499, 0.1722, 0.7094, 0.07026, 0.7159, 0.06001, 0.7499, 0.1722, 0.6478, 0.1253, 0.6805, 0.04695, 0.6954, 0.08052, 0.7499, 0.1722, 0.6637, 0.1449, 0.6954, 0.08052, 0.8359, 0.7313, 0.8615, 0.7471, 0.8578, 0.7679, 0.5932, 0.5711, 0.6642, 0.5607, 0.6404, 0.5919, 0.5801, 0.6297, 0.6083, 0.6308, 0.6004, 0.6574, 0.9521, 0.806, 0.951, 0.7761, 0.9608, 0.774, 0.6874, 0.008292, 0.7499, 0.003259, 0.6991, 0.03949, 0.6991, 0.03949, 0.6805, 0.04695, 0.6874, 0.008292, 0.7499, 0.003259, 0.7159, 0.06001, 0.6991, 0.03949, 0.5625, 0.001248, 0.625, 0.0004354, 0.6805, 0.04695, 0.6805, 0.04695, 0.5, 0.003063, 0.5625, 0.001248, 0.8911, 0.7952, 0.834, 0.7888, 0.8578, 0.7679, 0.9521, 0.806, 0.908, 0.7858, 0.9374, 0.7743, 0.6369, 0.6883, 0.5793, 0.6823, 0.6004, 0.6574, 0.9468, 0.7464, 0.9628, 0.7535, 0.951, 0.7761, 0.9608, 0.774, 0.951, 0.7761, 0.9628, 0.7535, 0.9145, 0.7409, 0.8911, 0.7952, 0.8796, 0.7674, 0.5, 0.003063, 0.6805, 0.04695, 0.5592, 0.0628, 0.5592, 0.0628, 0.5126, 0.05068, 0.5, 0.003063, 0.6256, 0.3678, 0.6469, 0.3876, 0.6309, 0.4105, 0.5794, 0.5309, 0.6044, 0.5204, 0.6111, 0.5299, 0.6345, 0.2835, 0.6602, 0.2666, 0.6546, 0.3023, 0.6834, 0.2859, 0.6818, 0.3017, 0.6546, 0.3023, 0.8926, 0.9085, 0.8754, 0.8844, 0.8861, 0.853, 0.9152, 0.6086, 0.9151, 0.5668, 0.9301, 0.5849, 0.9789, 0.8937, 0.9564, 0.8877, 0.9572, 0.8796, 0.7086, 0.3643, 0.7514, 0.4132, 0.7109, 0.4094, 0.9491, 0.1136, 0.931, 0.1225, 0.9354, 0.08039, 0.8409, 0.1236, 0.8161, 0.1122, 0.8139, 0.08794, 0.931, 0.1225, 0.9116, 0.05988, 0.9354, 0.08039, 0.9998, 0.1722, 0.9521, 0.1295, 0.9667, 0.07715, 0.9688, 0.0588, 0.9998, 0.002921, 0.9667, 0.07715, 0.9667, 0.07715, 0.9998, 0.002921, 0.9998, 0.1722, 0.8409, 0.1236, 0.9116, 0.05988, 0.931, 0.1225, 0.9667, 0.07715, 0.9521, 0.1295, 0.9491, 0.1136, 0.8419, 0.03184, 0.9116, 0.05988, 0.8447, 0.04855, 0.9354, 0.08039, 0.9667, 0.07715, 0.9491, 0.1136, 0.8409, 0.1236, 0.8139, 0.08794, 0.8447, 0.04855, 0.8447, 0.04855, 0.9116, 0.05988, 0.8409, 0.1236, 0.8188, 0.06096, 0.8447, 0.04855, 0.8139, 0.08794, 0.8188, 0.06096, 0.8139, 0.08794, 0.788, 0.07391, 0.7929, 0.04423, 0.8188, 0.06096, 0.788, 0.07391, 0.7789, 0.1085, 0.7783, 0.13, 0.7499, 0.1722, 0.7929, 0.04423, 0.788, 0.07391, 0.7499, 0.003259, 0.7499, 0.003259, 0.8331, 0.02828, 0.8031, 0.03398, 0.788, 0.07391, 0.7789, 0.1085, 0.7499, 0.003259, 0.7499, 0.003259, 0.8031, 0.03398, 0.7929, 0.04423, 0.8345, 0.6434, 0.8557, 0.6588, 0.8531, 0.6828, 0.904, 0.6454, 0.8815, 0.658, 0.8779, 0.6458, 0.9152, 0.6086, 0.9325, 0.5934, 0.9427, 0.5968, 0.8727, 0.6814, 0.8668, 0.6869, 0.8531, 0.6828, 0.8531, 0.6828, 0.8557, 0.6588, 0.8727, 0.6814, 0.8779, 0.6458, 0.8815, 0.658, 0.8557, 0.6588, 0.7073, 0.4453, 0.6883, 0.4232, 0.7109, 0.4094, 0.6561, 0.2376, 0.6602, 0.2666, 0.6345, 0.2835, 0.6625, 0.4374, 0.6142, 0.4421, 0.6394, 0.4233, 0.7086, 0.3643, 0.6879, 0.3858, 0.6717, 0.3748, 0.8858, 0.7009, 0.8727, 0.6814, 0.8815, 0.658, 0.6431, 0.326, 0.6005, 0.2791, 0.6345, 0.2835, 0.9325, 0.5934, 0.9301, 0.5849, 0.9406, 0.583, 0.7115, 0.28, 0.6834, 0.2859, 0.6602, 0.2666, 0.6625, 0.4374, 0.6652, 0.416, 0.6883, 0.4232, 0.6717, 0.3748, 0.6879, 0.3858, 0.6652, 0.416, 0.7109, 0.4094, 0.6883, 0.4232, 0.6879, 0.3858, 0.6652, 0.416, 0.6394, 0.4233, 0.6309, 0.4105, 0.6309, 0.4105, 0.6469, 0.3876, 0.6652, 0.416, 0.6879, 0.3858, 0.6883, 0.4232, 0.6652, 0.416, 0.6122, 0.5018, 0.6111, 0.5299, 0.6044, 0.5204, 0.646, 0.5208, 0.6111, 0.5299, 0.6353, 0.5016, 0.06215, 0.1355, 0.1626, 0.14, 0.175, 0.1501, 0.1881, 0.1415, 0.1914, 0.1318, 0.2501, 0.1722, 0.2501, 0.1722, 0.06215, 0.1355, 0.175, 0.1501, 0.8345, 0.6434, 0.8899, 0.6161, 0.8779, 0.6458, 0.6005, 0.5546, 0.6111, 0.5299, 0.646, 0.5208, 0.9374, 0.007942, 0.9998, 0.002921, 0.9391, 0.0383, 0.9391, 0.0383, 0.9116, 0.05988, 0.9374, 0.007942, 0.9998, 0.002921, 0.9688, 0.0588, 0.9391, 0.0383, 0.8124, 0.008858, 0.8749, 0.001957, 0.8331, 0.02828, 0.8331, 0.02828, 0.7499, 0.003259, 0.8124, 0.008858, 0.9116, 0.05988, 0.8419, 0.03184, 0.8749, 0.001957, 0.8749, 0.001957, 0.9374, 0.007942, 0.9116, 0.05988, 0.8409, 0.1236, 0.931, 0.1225, 0.9391, 0.1371, 0.9391, 0.1371, 0.9521, 0.1295, 0.9998, 0.1722, 0.6256, 0.3678, 0.675, 0.3437, 0.6717, 0.3748, 0.5, 0.1722, 0.6171, 0.1486, 0.6432, 0.1589, 0.6432, 0.1589, 0.6637, 0.1449, 0.7499, 0.1722, 0.7437, 0.5091, 0.7228, 0.4978, 0.7252, 0.487, 0.5967, 0.4797, 0.6122, 0.5018, 0.6044, 0.5204, 0.7437, 0.5091, 0.7115, 0.529, 0.7143, 0.5053, 0.2501, 0.1722, 0.2996, 0.1386, 0.3061, 0.1634, 0.3163, 0.1596, 0.3244, 0.1418, 0.4293, 0.1427, 0.5, 0.1722, 0.2501, 0.1722, 0.3061, 0.1634, 0.3061, 0.1634, 0.3163, 0.1596, 0.5, 0.1722, 0.4293, 0.1427, 0.451, 0.1517, 0.3163, 0.1596, 0.02505, 0.1138, 0.0001567, 0.1722, 0.0001567, 0.002921, 0.0001567, 0.002921, 0.1656, 0.06093, 0.04378, 0.09841, 0.1956, 0.0748, 0.2501, 0.003034, 0.2501, 0.1722, 0.1798, 0.08192, 0.1956, 0.0748, 0.1757, 0.1175, 0.2501, 0.1722, 0.1914, 0.1318, 0.1956, 0.0748, 0.1757, 0.1175, 0.1626, 0.14, 0.1656, 0.06093, 0.04378, 0.09841, 0.02505, 0.1138, 0.0001567, 0.002921, 0.1626, 0.14, 0.06215, 0.1355, 0.1656, 0.06093, 0.1956, 0.0748, 0.1914, 0.1318, 0.1757, 0.1175, 0.04378, 0.09841, 0.1656, 0.06093, 0.06215, 0.1355, 0.01346, 0.7262, 0.2634, 0.7262, 0.2634, 0.9761, 0.7499, 0.1722, 0.7783, 0.13, 0.8058, 0.1441, 0.8371, 0.1408, 0.8409, 0.1236, 0.9998, 0.1722, 0.7499, 0.1722, 0.8058, 0.1441, 0.8371, 0.1408])
me_cube_016.materials.append(mat_material_001)
me_cube_016.use_remesh_preserve_volume = False
me_cube_016.use_remesh_preserve_attributes = False
me_cube_016.use_mirror_vertex_groups = False
me_cube_016.update()
me_cube_015 = bpy.data.meshes.new('Cube.015')
me_cube_015.from_pydata([(-1.092, 0.4624, -0.4582), (-1.092, 0.4028, -0.4973), (-1.092, 0.3466, -0.4513), (-1.092, 0.4062, -0.3492), (-1.092, 0.4777, -0.4139), (-1.092, -0.6231, -0.4406), (-1.092, -0.7338, -0.4218), (-1.092, -0.7491, -0.2992), (-1.092, -0.664, -0.2294), (-1.092, -0.5805, -0.398), (-1.092, 0.5167, 0.0894), (-1.092, 0.4451, 0.05703), (-1.092, 0.3804, 0.1524), (-1.092, 0.4707, 0.2018), (-1.092, 0.5167, 0.1575), (-1.01, 0.4953, -0.4766), (-1.01, 0.3903, -0.5455), (-1.01, 0.2914, -0.4646), (-1.01, 0.3963, -0.2846), (-1.01, 0.5223, -0.3986), (-1.01, -0.5873, -0.5036), (-1.01, -0.7823, -0.4706), (-1.01, -0.8093, -0.2546), (-1.01, -0.6593, -0.1317), (-1.01, -0.5124, -0.4286), (-1.01, 0.5553, 0.05726), (-1.01, 0.4293, 0.000283), (-1.01, 0.3154, 0.1682), (-1.01, 0.4743, 0.2552), (-1.01, 0.5553, 0.1772), (-0.4904, 1.088, -0.5854), (-0.5439, 1.088, -0.6051), (-0.5778, 1.088, -0.4755), (-0.4932, 1.088, -0.4276), (-0.4481, 1.088, -0.4924), (0.5409, 1.088, -0.3894), (0.6141, 1.088, -0.4626), (0.5818, 1.088, -0.5255), (0.4688, 1.088, -0.4783), (-0.6394, 1.088, -0.02085), (-0.7464, 1.088, -0.04902), (-0.7831, 1.088, 0.05805), (-0.707, 1.088, 0.1454), (-0.645, 1.088, 0.09187), (0.4312, 1.088, 0.09767), (0.3439, 1.088, 0.05822), (0.265, 1.088, 0.185), (0.3439, 1.088, 0.2921), (0.4848, 1.088, 0.1625), (-0.4796, 0.9916, -0.6217), (-0.5616, 0.9916, -0.6519), (-0.6135, 0.9916, -0.4533), (-0.4839, 0.9916, -0.3799), (-0.4148, 0.9916, -0.4792), (0.5353, 0.9916, -0.3496), (0.6476, 0.9916, -0.4619), (0.598, 0.9916, -0.5583), (0.4248, 0.9916, -0.486), (-0.6048, 0.9916, -0.05596), (-0.7689, 0.9916, -0.09915), (-0.8251, 0.9916, 0.06496), (-0.7085, 0.9916, 0.1988), (-0.6135, 0.9916, 0.1168), (0.4619, 0.9916, 0.06496), (0.328, 0.9916, 0.004497), (0.2071, 0.9916, 0.1988), (0.328, 0.9916, 0.3629), (0.5439, 0.9916, 0.1643), (1.092, -0.141, -0.5631), (1.092, -0.01529, -0.5137), (1.092, -0.04673, -0.4463), (1.092, -0.1635, -0.4014), (1.092, -0.2399, -0.4957), (1.092, 0.4638, 0.04879), (1.092, 0.5087, -0.08596), (1.092, 0.6031, -0.0006172), (1.092, 0.7423, -0.0096), (1.092, 0.7782, 0.1656), (1.092, 0.5537, 0.1072), (1.092, -0.6543, 0.128), (1.092, -0.5869, 0.07859), (1.092, -0.515, 0.2403), (1.092, -0.6048, 0.2762), (1.092, -0.6857, 0.1774), (0.9904, -0.1541, -0.6154), (0.9904, 0.05483, -0.5333), (0.9904, 0.002593, -0.4214), (0.9904, -0.1914, -0.3468), (0.9904, -0.3183, -0.5035), (0.9904, 0.3683, 0.05622), (0.9904, 0.4429, -0.1677), (0.9904, 0.5996, -0.02587), (0.9904, 0.8309, -0.0408), (0.9904, 0.8906, 0.2502), (0.9904, 0.5175, 0.1532), (0.9904, -0.684, 0.09353), (0.9904, -0.572, 0.01144), (0.9904, -0.4526, 0.2801), (0.9904, -0.6019, 0.3398), (0.9904, -0.7362, 0.1756), (0.494, -1.088, 0.3571), (0.5384, -1.088, 0.3126), (0.426, -1.088, 0.24), (0.3136, -1.088, 0.2938), (0.3641, -1.088, 0.3818), (0.3258, -1.088, 0.3664), (-0.5373, -1.088, -0.3993), (-0.5022, -1.088, -0.336), (-0.5806, -1.088, -0.2977), (-0.5935, -1.088, -0.3665), (0.6567, -1.088, -0.3302), (0.5373, -1.088, -0.3911), (0.4014, -1.088, -0.377), (0.385, -1.088, -0.3021), (0.4928, -1.088, -0.2529), (0.5021, -1.088, -0.1475), (0.6145, -1.088, -0.08664), (0.6543, -1.088, -0.2365), (-0.6622, -1.088, 0.0906), (-0.5263, -1.088, 0.07655), (-0.4233, -1.088, 0.1655), (-0.5427, -1.088, 0.2592), (0.5645, -1.008, 0.3839), (0.6466, -1.008, 0.3019), (0.4393, -1.008, 0.168), (0.232, -1.008, 0.2673), (0.3252, -1.008, 0.4295), (0.2544, -1.008, 0.401), (-0.6715, -1.088, 0.1702), (-0.5238, -1.008, -0.4409), (-0.459, -1.008, -0.3243), (-0.6036, -1.008, -0.2536), (-0.6274, -1.008, -0.3805), (0.7632, -1.008, -0.3848), (0.5429, -1.008, -0.4971), (0.2925, -1.008, -0.4712), (0.2622, -1.008, -0.333), (0.4609, -1.008, -0.2423), (0.4782, -1.008, -0.04795), (0.6855, -1.008, 0.06433), (0.7589, -1.008, -0.2121), (-0.744, -1.008, 0.03842), (-0.4935, -1.008, 0.01251), (-0.3035, -1.008, 0.1766), (-0.5238, -1.008, 0.3494), (-0.7613, -1.008, 0.1853), (-0.5096, -0.5084, 0.7222), (0.4904, 0.4916, 0.6895), (-0.5096, 0.4916, 0.592), (-0.5096, -0.008445, 0.6512), (-0.009566, 0.4916, 0.6029), (-0.195, -0.1091, 0.2868), (0.4904, -1.008, 0.5849), (0.9904, 0.4916, 0.6458), (-0.5096, 0.9916, 0.5921), (-1.01, -0.5084, 0.5889), (-0.5096, -1.008, 0.5923), (0.9904, -0.5084, 0.5895), (0.4904, 0.9916, 0.5843), (-1.01, 0.4916, 0.646), (-0.009566, -1.008, 0.6402), (0.9904, -0.008445, 0.6523), (-0.009566, 0.9916, 0.639), (-1.01, -0.008445, 0.6546), (0.9904, 0.9916, 0.6313), (0.9904, 0.9916, -0.7222), (0.9904, -1.008, 0.6297), (0.9904, -1.008, -0.7222), (-1.01, 0.9916, 0.6315), (-1.01, 0.9916, -0.7222), (-1.01, -1.008, 0.6324), (-1.01, -1.008, -0.7222), (0.7979, -0.5084, 0.5914), (0.2996, -0.8176, 0.628), (0.4904, 0.2898, 0.6602), (-0.366, -0.5084, 0.7152), (-0.3691, 0.3511, 0.6001), (0.4904, -0.8442, 0.5881), (0.7744, -0.008445, 0.637), (0.6754, -0.6934, 0.6076), (-0.009566, -0.7825, 0.6662), (0.807, -0.325, 0.5995), (0.2295, -0.2576, 0.2279), (-0.4213, -0.0374, 0.4295), (0.7234, -0.3126, 0.3845), (0.609, -0.633, 0.3916), (0.01341, 0.3973, 0.3875), (-0.2965, -0.4721, 0.4851), (0.2822, -0.741, 0.4093), (0.4482, 0.2219, 0.4373), (0.7155, -0.4721, 0.3775), (-0.2992, 0.2753, 0.385), (0.4482, -0.7641, 0.3746), (0.695, -0.0374, 0.4171), (0.01341, -0.7104, 0.4425), (0.5387, -0.2855, 0.258), (0.4654, -0.4908, 0.2625), (0.08366, 0.1696, 0.2599), (-0.115, -0.3877, 0.3225), (0.256, -0.56, 0.2739), (0.3623, 0.05713, 0.2918), (0.5336, -0.3877, 0.2535), (-0.1167, 0.09131, 0.2583), (0.3623, -0.5748, 0.2517), (0.5205, -0.1091, 0.2789), (0.08366, -0.5404, 0.2952)], [], [(21, 7, 6), (19, 3, 18), (21, 20, 171), (16, 2, 1), (15, 1, 0), (55, 35, 54), (44, 45, 46), (96, 81, 80), (53, 30, 34), (30, 31, 32), (51, 33, 32), (25, 11, 10), (62, 39, 43), (56, 38, 37), (53, 33, 52), (29, 28, 159), (63, 45, 44), (169, 60, 59), (54, 38, 57), (39, 40, 41), (51, 31, 50), (17, 3, 2), (58, 40, 39), (60, 40, 59), (62, 42, 61), (38, 36, 37), (66, 162, 158), (2, 3, 0), (55, 37, 36), (65, 47, 46), (63, 48, 67), (14, 11, 12), (62, 65, 58), (60, 42, 41), (64, 46, 45), (86, 69, 85), (49, 31, 30), (22, 8, 7), (127, 103, 105), (28, 12, 27), (73, 75, 78), (145, 118, 128), (26, 12, 11), (71, 68, 70), (84, 69, 68), (130, 108, 107), (142, 118, 141), (126, 105, 104), (94, 77, 93), (136, 112, 113), (99, 82, 98), (91, 76, 75), (129, 107, 106), (94, 73, 78), (98, 81, 97), (87, 96, 88), (84, 72, 88), (92, 77, 76), (91, 74, 90), (95, 83, 99), (97, 161, 157), (87, 72, 71), (95, 80, 79), (89, 74, 73), (79, 80, 81), (86, 71, 70), (89, 94, 97), (134, 112, 135), (20, 9, 24), (128, 119, 121), (67, 47, 66), (132, 106, 109), (15, 4, 19), (140, 116, 117), (167, 166, 140), (124, 103, 125), (122, 101, 123), (132, 108, 131), (102, 100, 104), (138, 116, 139), (144, 120, 143), (137, 113, 114), (140, 110, 133), (126, 100, 122), (142, 120, 119), (109, 107, 108), (145, 121, 144), (137, 115, 138), (114, 111, 110), (155, 170, 156), (9, 6, 7), (168, 159, 148), (16, 15, 169), (124, 101, 102), (148, 149, 176), (24, 8, 23), (163, 146, 149), (146, 160, 180, 175), (127, 126, 160), (158, 147, 153), (163, 155, 146), (147, 174, 178, 161), (146, 156, 160), (171, 136, 129), (154, 148, 150), (159, 163, 149), (179, 172, 190, 185), (149, 146, 175), (177, 179, 185, 192), (134, 110, 111), (162, 150, 147), (165, 84, 167), (29, 13, 28), (168, 148, 154), (174, 150, 186, 189), (21, 5, 20), (29, 10, 14), (158, 153, 164), (49, 56, 165), (26, 18, 27), (181, 178, 193, 184), (175, 180, 194, 187), (147, 161, 153), (149, 175, 187, 183), (155, 156, 146), (154, 150, 162), (173, 177, 192, 188), (165, 171, 169), (148, 176, 150), (162, 147, 158), (167, 135, 171), (159, 149, 148), (21, 22, 7), (19, 4, 3), (20, 24, 169), (171, 22, 21), (20, 169, 171), (16, 17, 2), (15, 16, 1), (55, 36, 35), (46, 47, 44), (48, 44, 47), (96, 97, 81), (53, 49, 30), (32, 33, 34), (34, 30, 32), (51, 52, 33), (25, 26, 11), (62, 58, 39), (56, 57, 38), (53, 34, 33), (168, 25, 29), (28, 27, 159), (168, 29, 159), (163, 159, 27), (27, 170, 155), (155, 163, 27), (63, 64, 45), (58, 57, 52), (57, 53, 52), (59, 58, 52), (59, 52, 51), (169, 168, 60), (59, 51, 169), (54, 35, 38), (41, 42, 43), (43, 39, 41), (51, 32, 31), (17, 18, 3), (58, 59, 40), (60, 41, 40), (62, 43, 42), (38, 35, 36), (158, 164, 67), (66, 65, 162), (158, 67, 66), (154, 162, 65), (65, 168, 154), (4, 0, 3), (1, 2, 0), (55, 56, 37), (65, 66, 47), (63, 44, 48), (12, 13, 14), (14, 10, 11), (165, 56, 55), (54, 57, 64), (165, 55, 164), (67, 164, 55), (63, 67, 54), (57, 58, 64), (67, 55, 54), (168, 65, 61), (64, 63, 54), (58, 65, 64), (61, 60, 168), (65, 62, 61), (60, 61, 42), (64, 65, 46), (86, 70, 69), (49, 50, 31), (22, 23, 8), (127, 125, 103), (28, 13, 12), (77, 78, 75), (73, 74, 75), (75, 76, 77), (145, 141, 118), (26, 27, 12), (69, 70, 68), (71, 72, 68), (84, 85, 69), (130, 131, 108), (142, 119, 118), (126, 127, 105), (94, 78, 77), (136, 135, 112), (99, 83, 82), (91, 92, 76), (129, 130, 107), (94, 89, 73), (98, 82, 81), (167, 96, 95), (86, 85, 90), (87, 86, 89), (165, 164, 93), (92, 91, 90), (165, 93, 92), (165, 92, 90), (90, 89, 86), (89, 97, 87), (85, 165, 90), (99, 166, 167), (95, 99, 167), (87, 97, 96), (167, 88, 96), (84, 68, 72), (92, 93, 77), (91, 75, 74), (95, 79, 83), (157, 166, 98), (98, 97, 157), (166, 99, 98), (153, 161, 97), (97, 164, 153), (87, 88, 72), (95, 96, 80), (89, 90, 74), (81, 82, 79), (83, 79, 82), (86, 87, 71), (164, 97, 94), (94, 93, 164), (134, 111, 112), (20, 5, 9), (120, 121, 119), (128, 118, 119), (67, 48, 47), (132, 129, 106), (15, 0, 4), (140, 139, 116), (131, 130, 142), (136, 137, 138), (130, 143, 142), (171, 132, 141), (145, 170, 141), (141, 170, 171), (136, 143, 130), (141, 132, 131), (127, 143, 125), (142, 141, 131), (136, 138, 125), (125, 143, 136), (124, 125, 138), (124, 138, 139), (123, 124, 139), (140, 133, 167), (123, 139, 166), (166, 126, 122), (139, 140, 166), (166, 122, 123), (124, 102, 103), (122, 100, 101), (132, 109, 108), (104, 105, 103), (103, 102, 104), (101, 100, 102), (138, 115, 116), (144, 121, 120), (137, 136, 113), (140, 117, 110), (126, 104, 100), (142, 143, 120), (109, 106, 107), (145, 128, 121), (137, 114, 115), (110, 117, 114), (116, 115, 117), (114, 113, 112), (112, 111, 114), (117, 115, 114), (6, 9, 5), (8, 9, 7), (24, 17, 16), (15, 19, 169), (169, 24, 16), (124, 123, 101), (24, 9, 8), (156, 170, 144), (144, 143, 156), (170, 145, 144), (152, 160, 126), (126, 166, 152), (143, 127, 160), (160, 156, 143), (136, 130, 129), (129, 132, 171), (134, 133, 110), (165, 85, 84), (84, 88, 167), (29, 14, 13), (21, 6, 5), (29, 25, 10), (169, 51, 50), (49, 53, 57), (165, 169, 50), (50, 49, 165), (57, 56, 49), (22, 171, 170), (170, 27, 23), (25, 168, 169), (26, 25, 18), (169, 19, 25), (18, 17, 27), (23, 22, 170), (17, 24, 27), (25, 19, 18), (23, 27, 24), (165, 167, 171), (167, 133, 134), (135, 136, 171), (167, 134, 135), (173, 180, 160, 152), (177, 173, 152), (178, 181, 157, 161), (172, 179, 166, 157), (172, 181, 184, 190), (150, 176, 191, 186), (179, 177, 152, 166), (178, 174, 189, 193), (180, 173, 188, 194), (174, 147, 150), (176, 149, 183, 191), (181, 172, 157), (192, 185, 196, 203), (189, 186, 197, 200), (184, 193, 204, 195), (187, 194, 205, 198), (183, 187, 198, 151), (188, 192, 203, 199), (190, 184, 195, 201), (186, 191, 202, 197), (193, 189, 200, 204), (194, 188, 199, 205), (191, 183, 151, 202), (185, 190, 201, 196), (200, 197, 182), (195, 204, 182), (198, 205, 182), (151, 198, 182), (199, 203, 182), (201, 195, 182), (197, 202, 182), (204, 200, 182), (205, 199, 182), (202, 151, 182), (196, 201, 182), (203, 196, 182)])
_uv = me_cube_015.uv_layers.new(name='UVMap')
_uv.uv.foreach_set('vector', [0.6729, 0.582, 0.662, 0.6049, 0.6609, 0.5918, 0.8932, 0.8484, 0.9127, 0.8462, 0.9178, 0.8599, 0.02844, 0.1408, 0.0528, 0.1449, 0.0001781, 0.1722, 0.9113, 0.818, 0.9161, 0.8347, 0.9099, 0.8317, 0.8932, 0.8321, 0.9099, 0.8317, 0.9056, 0.8367, 0.6183, 0.6167, 0.5967, 0.6126, 0.5925, 0.5958, 0.9007, 0.9619, 0.8933, 0.9557, 0.9014, 0.9433, 0.9747, 0.842, 0.964, 0.8718, 0.9621, 0.855, 0.9407, 0.8332, 0.9439, 0.8118, 0.9484, 0.8196, 0.9439, 0.8118, 0.9461, 0.8066, 0.9556, 0.8126, 0.9706, 0.806, 0.9552, 0.8208, 0.9556, 0.8126, 0.5779, 0.6679, 0.5948, 0.6622, 0.5914, 0.6691, 0.6707, 0.6629, 0.6515, 0.6745, 0.6549, 0.6648, 0.6039, 0.6387, 0.5905, 0.6194, 0.5992, 0.6227, 0.9407, 0.8332, 0.9552, 0.8208, 0.9646, 0.8332, 0.1956, 0.05982, 0.1855, 0.05008, 0.1876, 0.001251, 0.8937, 0.9773, 0.8933, 0.9557, 0.9007, 0.9619, 0.2501, 0.1722, 0.2731, 0.07385, 0.2802, 0.09436, 0.5925, 0.5958, 0.5905, 0.6194, 0.5747, 0.623, 0.6515, 0.6745, 0.6408, 0.6736, 0.6426, 0.663, 0.9706, 0.806, 0.9461, 0.8066, 0.9397, 0.7926, 0.9298, 0.831, 0.9127, 0.8462, 0.9161, 0.8347, 0.6566, 0.6897, 0.6408, 0.6736, 0.6515, 0.6745, 0.6294, 0.6539, 0.6408, 0.6736, 0.6287, 0.6834, 0.6707, 0.6629, 0.6519, 0.6575, 0.6577, 0.6428, 0.5905, 0.6194, 0.6009, 0.618, 0.5992, 0.6227, 0.4172, 0.03662, 0.375, 0.002129, 0.4375, 0.008961, 0.9161, 0.8347, 0.9127, 0.8462, 0.9056, 0.8367, 0.6183, 0.6167, 0.5992, 0.6227, 0.6009, 0.618, 0.8988, 0.9269, 0.9151, 0.9462, 0.9014, 0.9433, 0.8937, 0.9773, 0.9092, 0.9642, 0.9191, 0.9779, 0.5959, 0.6738, 0.5948, 0.6622, 0.6064, 0.6655, 0.2996, 0.06738, 0.4021, 0.05712, 0.3007, 0.08896, 0.6294, 0.6539, 0.6519, 0.6575, 0.6426, 0.663, 0.8766, 0.9553, 0.9014, 0.9433, 0.8933, 0.9557, 0.9818, 0.9492, 0.9625, 0.946, 0.9695, 0.9297, 0.9296, 0.807, 0.9461, 0.8066, 0.9439, 0.8118, 0.6741, 0.6156, 0.6514, 0.6118, 0.662, 0.6049, 0.9106, 0.9224, 0.9022, 0.905, 0.9101, 0.9073, 0.6107, 0.6859, 0.6064, 0.6655, 0.6197, 0.6593, 0.7036, 0.6736, 0.6929, 0.6586, 0.7081, 0.6622, 0.7642, 0.695, 0.7496, 0.6799, 0.7586, 0.6796, 0.5912, 0.6484, 0.6064, 0.6655, 0.5948, 0.6622, 0.962, 0.9645, 0.9515, 0.953, 0.9654, 0.9529, 0.9368, 0.9441, 0.9625, 0.946, 0.9515, 0.953, 0.9588, 0.9258, 0.9419, 0.917, 0.9497, 0.9156, 0.7327, 0.6599, 0.7496, 0.6799, 0.7412, 0.6945, 0.9211, 0.9152, 0.9101, 0.9073, 0.9135, 0.9042, 0.7232, 0.6686, 0.711, 0.6362, 0.7245, 0.6182, 0.7101, 0.6084, 0.7194, 0.5902, 0.7244, 0.5975, 0.9338, 0.8574, 0.9539, 0.872, 0.9488, 0.8886, 0.6767, 0.6581, 0.6929, 0.641, 0.6929, 0.6586, 0.9585, 0.9007, 0.9497, 0.9156, 0.9484, 0.9096, 0.7232, 0.6686, 0.7036, 0.6736, 0.7081, 0.6622, 0.9488, 0.8886, 0.964, 0.8718, 0.9762, 0.8843, 0.6478, 0.1253, 0.6954, 0.08054, 0.6637, 0.1449, 0.9368, 0.9441, 0.9495, 0.9649, 0.936, 0.977, 0.6839, 0.6245, 0.711, 0.6362, 0.6929, 0.641, 0.6767, 0.6581, 0.6885, 0.6739, 0.6765, 0.6883, 0.9469, 0.8421, 0.95, 0.8608, 0.9338, 0.8574, 0.6805, 0.04697, 0.625, 0.0004569, 0.6874, 0.008313, 0.9687, 0.9804, 0.9495, 0.9649, 0.962, 0.9645, 0.9469, 0.8421, 0.9621, 0.855, 0.9546, 0.8574, 0.7095, 0.6914, 0.6885, 0.6739, 0.7036, 0.6736, 0.9546, 0.8574, 0.9621, 0.855, 0.964, 0.8718, 0.9818, 0.9492, 0.962, 0.9645, 0.9654, 0.9529, 0.5779, 0.07494, 0.5592, 0.06282, 0.6805, 0.04697, 0.7162, 0.5658, 0.7194, 0.5902, 0.6994, 0.5931, 0.643, 0.5742, 0.6448, 0.5923, 0.6303, 0.5872, 0.7586, 0.6796, 0.7471, 0.6646, 0.7677, 0.6649, 0.9191, 0.9779, 0.9151, 0.9462, 0.9294, 0.9373, 0.9346, 0.9015, 0.9484, 0.9096, 0.9436, 0.9112, 0.8932, 0.8321, 0.9047, 0.8413, 0.8932, 0.8484, 0.7638, 0.5633, 0.7653, 0.5892, 0.752, 0.5758, 0.7499, 0.1722, 0.7499, 0.003281, 0.7788, 0.1085, 0.8914, 0.8826, 0.9022, 0.905, 0.8906, 0.9153, 0.9312, 0.8834, 0.9163, 0.8837, 0.923, 0.8667, 0.9346, 0.9015, 0.9419, 0.917, 0.931, 0.9258, 0.9036, 0.8913, 0.9184, 0.8907, 0.9135, 0.9042, 0.7634, 0.6097, 0.7653, 0.5892, 0.7885, 0.5912, 0.7839, 0.6603, 0.7561, 0.6516, 0.7559, 0.632, 0.7377, 0.6055, 0.7244, 0.5975, 0.7392, 0.5932, 0.7638, 0.5633, 0.7427, 0.5695, 0.7444, 0.5517, 0.9211, 0.9152, 0.9184, 0.8907, 0.9312, 0.8834, 0.7327, 0.6599, 0.7561, 0.6516, 0.7471, 0.6646, 0.9436, 0.9112, 0.9497, 0.9156, 0.9419, 0.917, 0.7642, 0.695, 0.7677, 0.6649, 0.7839, 0.6603, 0.7377, 0.6055, 0.7524, 0.5972, 0.7634, 0.6097, 0.7392, 0.5932, 0.7285, 0.577, 0.7427, 0.5695, 0.01038, 0.312, 0.01119, 0.1852, 0.1378, 0.1869, 0.6448, 0.5923, 0.6609, 0.5918, 0.662, 0.6049, 0.009012, 0.6951, 0.01021, 0.5675, 0.1378, 0.5695, 0.175, 0.1501, 0.1881, 0.1415, 0.2501, 0.1722, 0.8914, 0.8826, 0.9163, 0.8837, 0.9036, 0.8913, 0.5217, 0.9731, 0.5226, 0.8458, 0.5574, 0.9378, 0.6303, 0.5872, 0.6514, 0.6118, 0.6465, 0.6289, 0.01188, 0.4403, 0.1398, 0.3162, 0.1387, 0.4423, 0.1398, 0.3162, 0.2657, 0.1894, 0.2655, 0.2471, 0.1756, 0.3164, 0.8419, 0.03186, 0.833, 0.0283, 0.8749, 0.001978, 0.3926, 0.6999, 0.3919, 0.5707, 0.519, 0.5715, 0.3687, 0.9546, 0.3672, 0.8263, 0.4966, 0.8305, 0.3919, 0.5707, 0.3916, 0.5192, 0.464, 0.4432, 0.5191, 0.4439, 0.1398, 0.3162, 0.1378, 0.1869, 0.2657, 0.1894, 0.9998, 0.1722, 0.8409, 0.1236, 0.9391, 0.1371, 0.1369, 0.6964, 0.1378, 0.5695, 0.264, 0.57, 0.01021, 0.5675, 0.01188, 0.4403, 0.1387, 0.4423, 0.6219, 0.3645, 0.6311, 0.3268, 0.6704, 0.3364, 0.6624, 0.3692, 0.1387, 0.4423, 0.1398, 0.3162, 0.1756, 0.3164, 0.6249, 0.4077, 0.6217, 0.3661, 0.6624, 0.3683, 0.6652, 0.4045, 0.7162, 0.5658, 0.7427, 0.5695, 0.7285, 0.577, 0.2647, 0.6971, 0.264, 0.57, 0.3919, 0.5707, 0.5, 0.1722, 0.6432, 0.1589, 0.7499, 0.1722, 0.5899, 0.6859, 0.6021, 0.6749, 0.6107, 0.6859, 0.009012, 0.6951, 0.1378, 0.5695, 0.1369, 0.6964, 0.811, 0.239, 0.896, 0.2804, 0.8729, 0.3145, 0.799, 0.2786, 0.6729, 0.582, 0.65, 0.588, 0.643, 0.5742, 0.5899, 0.6859, 0.5914, 0.6691, 0.5959, 0.6738, 0.3926, 0.6999, 0.519, 0.5715, 0.5201, 0.6984, 0.3163, 0.1597, 0.451, 0.1517, 0.5, 0.1722, 0.1798, 0.08193, 0.1757, 0.1175, 0.1656, 0.06095, 0.6695, 0.2771, 0.7137, 0.2428, 0.732, 0.2796, 0.6936, 0.3093, 0.8007, 0.52, 0.7232, 0.5058, 0.7308, 0.4654, 0.7982, 0.4777, 0.3919, 0.5707, 0.5191, 0.4439, 0.519, 0.5715, 0.8935, 0.4741, 0.813, 0.5175, 0.7999, 0.4772, 0.8699, 0.4395, 0.01038, 0.312, 0.1378, 0.1869, 0.1398, 0.3162, 0.1369, 0.6964, 0.264, 0.57, 0.2647, 0.6971, 0.6679, 0.4665, 0.6418, 0.4442, 0.6692, 0.4144, 0.6919, 0.4338, 0.01056, 0.7202, 0.2605, 0.9701, 0.01056, 0.9701, 0.1378, 0.5695, 0.1735, 0.5343, 0.264, 0.57, 0.5576, 0.9727, 0.6848, 0.8463, 0.6855, 0.9755, 0.7499, 0.1722, 0.8371, 0.1408, 0.9998, 0.1722, 0.3941, 0.9711, 0.5226, 0.8458, 0.5217, 0.9731, 0.6729, 0.582, 0.6741, 0.6156, 0.662, 0.6049, 0.8932, 0.8484, 0.9047, 0.8413, 0.9127, 0.8462, 0.0528, 0.1449, 0.06217, 0.1355, 0.2501, 0.1722, 0.0001781, 0.1722, 0.02507, 0.1138, 0.02844, 0.1408, 0.0528, 0.1449, 0.2501, 0.1722, 0.0001781, 0.1722, 0.9113, 0.818, 0.9298, 0.831, 0.9161, 0.8347, 0.8932, 0.8321, 0.9113, 0.818, 0.9099, 0.8317, 0.6183, 0.6167, 0.6009, 0.618, 0.5967, 0.6126, 0.9014, 0.9433, 0.9151, 0.9462, 0.9007, 0.9619, 0.9092, 0.9642, 0.9007, 0.9619, 0.9151, 0.9462, 0.9747, 0.842, 0.9762, 0.8843, 0.964, 0.8718, 0.9407, 0.8332, 0.9296, 0.807, 0.9439, 0.8118, 0.9556, 0.8126, 0.9552, 0.8208, 0.9484, 0.8196, 0.9484, 0.8196, 0.9439, 0.8118, 0.9556, 0.8126, 0.9706, 0.806, 0.9646, 0.8332, 0.9552, 0.8208, 0.5779, 0.6679, 0.5912, 0.6484, 0.5948, 0.6622, 0.6707, 0.6629, 0.6566, 0.6897, 0.6515, 0.6745, 0.6039, 0.6387, 0.5747, 0.623, 0.5905, 0.6194, 0.9407, 0.8332, 0.9484, 0.8196, 0.9552, 0.8208, 0.2501, 0.003055, 0.1956, 0.07481, 0.1956, 0.05982, 0.1855, 0.05008, 0.1656, 0.06095, 0.1876, 0.001251, 0.2501, 0.003055, 0.1956, 0.05982, 0.1876, 0.001251, 0.1251, 0.0001781, 0.1876, 0.001251, 0.1656, 0.06095, 0.1656, 0.06095, 0.0001781, 0.002942, 0.06266, 0.008385, 0.06266, 0.008385, 0.1251, 0.0001781, 0.1656, 0.06095, 0.8937, 0.9773, 0.8766, 0.9553, 0.8933, 0.9557, 0.3007, 0.08896, 0.4293, 0.1427, 0.3158, 0.1294, 0.4293, 0.1427, 0.3244, 0.1418, 0.3158, 0.1294, 0.2802, 0.09436, 0.3007, 0.08896, 0.3158, 0.1294, 0.2802, 0.09436, 0.3158, 0.1294, 0.2996, 0.1386, 0.2501, 0.1722, 0.2501, 0.003055, 0.2731, 0.07385, 0.2802, 0.09436, 0.2996, 0.1386, 0.2501, 0.1722, 0.5925, 0.5958, 0.5967, 0.6126, 0.5905, 0.6194, 0.6426, 0.663, 0.6519, 0.6575, 0.6549, 0.6648, 0.6549, 0.6648, 0.6515, 0.6745, 0.6426, 0.663, 0.9706, 0.806, 0.9556, 0.8126, 0.9461, 0.8066, 0.9298, 0.831, 0.9178, 0.8599, 0.9127, 0.8462, 0.6566, 0.6897, 0.6287, 0.6834, 0.6408, 0.6736, 0.6294, 0.6539, 0.6426, 0.663, 0.6408, 0.6736, 0.6707, 0.6629, 0.6549, 0.6648, 0.6519, 0.6575, 0.5905, 0.6194, 0.5967, 0.6126, 0.6009, 0.618, 0.4375, 0.008961, 0.5, 0.003085, 0.4442, 0.06144, 0.4172, 0.03662, 0.4021, 0.05712, 0.375, 0.002129, 0.4375, 0.008961, 0.4442, 0.06144, 0.4172, 0.03662, 0.3126, 0.007979, 0.375, 0.002129, 0.4021, 0.05712, 0.4021, 0.05712, 0.2501, 0.003055, 0.3126, 0.007979, 0.9047, 0.8413, 0.9056, 0.8367, 0.9127, 0.8462, 0.9099, 0.8317, 0.9161, 0.8347, 0.9056, 0.8367, 0.6183, 0.6167, 0.6039, 0.6387, 0.5992, 0.6227, 0.8988, 0.9269, 0.9294, 0.9373, 0.9151, 0.9462, 0.8937, 0.9773, 0.9007, 0.9619, 0.9092, 0.9642, 0.6064, 0.6655, 0.6021, 0.6749, 0.5959, 0.6738, 0.5959, 0.6738, 0.5914, 0.6691, 0.5948, 0.6622, 0.5, 0.1722, 0.451, 0.1517, 0.4572, 0.1397, 0.4431, 0.1257, 0.4293, 0.1427, 0.4172, 0.08141, 0.5, 0.1722, 0.4572, 0.1397, 0.5, 0.003085, 0.4442, 0.06144, 0.5, 0.003085, 0.4572, 0.1397, 0.434, 0.07385, 0.4442, 0.06144, 0.4431, 0.1257, 0.4293, 0.1427, 0.3007, 0.08896, 0.4172, 0.08141, 0.4442, 0.06144, 0.4572, 0.1397, 0.4431, 0.1257, 0.2501, 0.003055, 0.4021, 0.05712, 0.2877, 0.05712, 0.4172, 0.08141, 0.434, 0.07385, 0.4431, 0.1257, 0.3007, 0.08896, 0.4021, 0.05712, 0.4172, 0.08141, 0.2877, 0.05712, 0.2731, 0.07385, 0.2501, 0.003055, 0.4021, 0.05712, 0.2996, 0.06738, 0.2877, 0.05712, 0.6294, 0.6539, 0.6577, 0.6428, 0.6519, 0.6575, 0.8766, 0.9553, 0.8988, 0.9269, 0.9014, 0.9433, 0.9818, 0.9492, 0.9654, 0.9529, 0.9625, 0.946, 0.9296, 0.807, 0.9397, 0.7926, 0.9461, 0.8066, 0.6741, 0.6156, 0.6465, 0.6289, 0.6514, 0.6118, 0.9106, 0.9224, 0.8906, 0.9153, 0.9022, 0.905, 0.6107, 0.6859, 0.6021, 0.6749, 0.6064, 0.6655, 0.711, 0.6362, 0.7081, 0.6622, 0.6929, 0.6586, 0.7036, 0.6736, 0.6885, 0.6739, 0.6929, 0.6586, 0.6929, 0.6586, 0.6929, 0.641, 0.711, 0.6362, 0.7642, 0.695, 0.7412, 0.6945, 0.7496, 0.6799, 0.5912, 0.6484, 0.6197, 0.6593, 0.6064, 0.6655, 0.9625, 0.946, 0.9654, 0.9529, 0.9515, 0.953, 0.962, 0.9645, 0.9495, 0.9649, 0.9515, 0.953, 0.9368, 0.9441, 0.9695, 0.9297, 0.9625, 0.946, 0.9588, 0.9258, 0.931, 0.9258, 0.9419, 0.917, 0.7327, 0.6599, 0.7471, 0.6646, 0.7496, 0.6799, 0.9211, 0.9152, 0.9106, 0.9224, 0.9101, 0.9073, 0.7232, 0.6686, 0.7081, 0.6622, 0.711, 0.6362, 0.7101, 0.6084, 0.6994, 0.5931, 0.7194, 0.5902, 0.9338, 0.8574, 0.95, 0.8608, 0.9539, 0.872, 0.6767, 0.6581, 0.6839, 0.6245, 0.6929, 0.641, 0.9585, 0.9007, 0.9588, 0.9258, 0.9497, 0.9156, 0.7232, 0.6686, 0.7095, 0.6914, 0.7036, 0.6736, 0.9488, 0.8886, 0.9539, 0.872, 0.964, 0.8718, 0.7499, 0.1722, 0.6954, 0.08054, 0.7094, 0.07028, 0.6236, 0.1346, 0.617, 0.1486, 0.5686, 0.1029, 0.6478, 0.1253, 0.6236, 0.1346, 0.5779, 0.07494, 0.5, 0.1722, 0.5, 0.003085, 0.5126, 0.0507, 0.5201, 0.08707, 0.549, 0.0852, 0.5686, 0.1029, 0.5, 0.1722, 0.5126, 0.0507, 0.5201, 0.08707, 0.5, 0.1722, 0.5201, 0.08707, 0.5686, 0.1029, 0.5686, 0.1029, 0.5779, 0.07494, 0.6236, 0.1346, 0.5779, 0.07494, 0.6805, 0.04697, 0.6478, 0.1253, 0.617, 0.1486, 0.5, 0.1722, 0.5686, 0.1029, 0.7159, 0.06002, 0.7499, 0.003281, 0.7499, 0.1722, 0.7094, 0.07028, 0.7159, 0.06002, 0.7499, 0.1722, 0.6478, 0.1253, 0.6805, 0.04697, 0.6954, 0.08054, 0.7499, 0.1722, 0.6637, 0.1449, 0.6954, 0.08054, 0.9368, 0.9441, 0.9515, 0.953, 0.9495, 0.9649, 0.6839, 0.6245, 0.7245, 0.6182, 0.711, 0.6362, 0.6767, 0.6581, 0.6929, 0.6586, 0.6885, 0.6739, 0.9469, 0.8421, 0.9546, 0.8574, 0.95, 0.8608, 0.6874, 0.008313, 0.7499, 0.003281, 0.6991, 0.03951, 0.6991, 0.03951, 0.6805, 0.04697, 0.6874, 0.008313, 0.7499, 0.003281, 0.7159, 0.06002, 0.6991, 0.03951, 0.5625, 0.00127, 0.625, 0.0004569, 0.6805, 0.04697, 0.6805, 0.04697, 0.5, 0.003085, 0.5625, 0.00127, 0.9687, 0.9804, 0.936, 0.977, 0.9495, 0.9649, 0.9469, 0.8421, 0.9747, 0.842, 0.9621, 0.855, 0.7095, 0.6914, 0.6765, 0.6883, 0.6885, 0.6739, 0.964, 0.8718, 0.9539, 0.872, 0.9546, 0.8574, 0.95, 0.8608, 0.9546, 0.8574, 0.9539, 0.872, 0.9818, 0.9492, 0.9687, 0.9804, 0.962, 0.9645, 0.5, 0.003085, 0.6805, 0.04697, 0.5592, 0.06282, 0.5592, 0.06282, 0.5126, 0.0507, 0.5, 0.003085, 0.7162, 0.5658, 0.7285, 0.577, 0.7194, 0.5902, 0.643, 0.5742, 0.65, 0.588, 0.6448, 0.5923, 0.7561, 0.6516, 0.7677, 0.6649, 0.7471, 0.6646, 0.7586, 0.6796, 0.7496, 0.6799, 0.7471, 0.6646, 0.9191, 0.9779, 0.9092, 0.9642, 0.9151, 0.9462, 0.9346, 0.9015, 0.9585, 0.9007, 0.9484, 0.9096, 0.8932, 0.8321, 0.9056, 0.8367, 0.9047, 0.8413, 0.7638, 0.5633, 0.7885, 0.5912, 0.7653, 0.5892, 0.9491, 0.1137, 0.931, 0.1225, 0.9353, 0.08041, 0.8409, 0.1236, 0.8161, 0.1122, 0.8139, 0.08796, 0.931, 0.1225, 0.9116, 0.0599, 0.9353, 0.08041, 0.9998, 0.1722, 0.9521, 0.1295, 0.9666, 0.07717, 0.9688, 0.05882, 0.9998, 0.002943, 0.9666, 0.07717, 0.9666, 0.07717, 0.9998, 0.002943, 0.9998, 0.1722, 0.8409, 0.1236, 0.9116, 0.0599, 0.931, 0.1225, 0.9666, 0.07717, 0.9521, 0.1295, 0.9491, 0.1137, 0.8419, 0.03186, 0.9116, 0.0599, 0.8447, 0.04857, 0.9353, 0.08041, 0.9666, 0.07717, 0.9491, 0.1137, 0.8409, 0.1236, 0.8139, 0.08796, 0.8447, 0.04857, 0.8447, 0.04857, 0.9116, 0.0599, 0.8409, 0.1236, 0.8188, 0.06098, 0.8447, 0.04857, 0.8139, 0.08796, 0.8188, 0.06098, 0.8139, 0.08796, 0.788, 0.07393, 0.7929, 0.04425, 0.8188, 0.06098, 0.788, 0.07393, 0.7788, 0.1085, 0.7783, 0.1301, 0.7499, 0.1722, 0.7929, 0.04425, 0.788, 0.07393, 0.7499, 0.003281, 0.7499, 0.003281, 0.833, 0.0283, 0.8031, 0.034, 0.788, 0.07393, 0.7788, 0.1085, 0.7499, 0.003281, 0.7499, 0.003281, 0.8031, 0.034, 0.7929, 0.04425, 0.8914, 0.8826, 0.9036, 0.8913, 0.9022, 0.905, 0.9312, 0.8834, 0.9184, 0.8907, 0.9163, 0.8837, 0.9346, 0.9015, 0.9436, 0.9112, 0.9419, 0.917, 0.9135, 0.9042, 0.9101, 0.9073, 0.9022, 0.905, 0.9022, 0.905, 0.9036, 0.8913, 0.9135, 0.9042, 0.9163, 0.8837, 0.9184, 0.8907, 0.9036, 0.8913, 0.7634, 0.6097, 0.7524, 0.5972, 0.7653, 0.5892, 0.7839, 0.6603, 0.7677, 0.6649, 0.7561, 0.6516, 0.7377, 0.6055, 0.7101, 0.6084, 0.7244, 0.5975, 0.7638, 0.5633, 0.752, 0.5758, 0.7427, 0.5695, 0.9211, 0.9152, 0.9135, 0.9042, 0.9184, 0.8907, 0.7327, 0.6599, 0.7559, 0.632, 0.7561, 0.6516, 0.9436, 0.9112, 0.9484, 0.9096, 0.9497, 0.9156, 0.7642, 0.695, 0.7586, 0.6796, 0.7677, 0.6649, 0.7377, 0.6055, 0.7392, 0.5932, 0.7524, 0.5972, 0.7427, 0.5695, 0.752, 0.5758, 0.7392, 0.5932, 0.7653, 0.5892, 0.7524, 0.5972, 0.752, 0.5758, 0.7392, 0.5932, 0.7244, 0.5975, 0.7194, 0.5902, 0.7194, 0.5902, 0.7285, 0.577, 0.7392, 0.5932, 0.752, 0.5758, 0.7524, 0.5972, 0.7392, 0.5932, 0.6609, 0.5918, 0.6448, 0.5923, 0.65, 0.588, 0.6514, 0.6118, 0.6448, 0.5923, 0.662, 0.6049, 0.06217, 0.1355, 0.1626, 0.14, 0.175, 0.1501, 0.1881, 0.1415, 0.1915, 0.1318, 0.2501, 0.1722, 0.2501, 0.1722, 0.06217, 0.1355, 0.175, 0.1501, 0.8914, 0.8826, 0.923, 0.8667, 0.9163, 0.8837, 0.6303, 0.5872, 0.6448, 0.5923, 0.6514, 0.6118, 0.9373, 0.007963, 0.9998, 0.002943, 0.9391, 0.03832, 0.9391, 0.03832, 0.9116, 0.0599, 0.9373, 0.007963, 0.9998, 0.002943, 0.9688, 0.05882, 0.9391, 0.03832, 0.8124, 0.00888, 0.8749, 0.001978, 0.833, 0.0283, 0.833, 0.0283, 0.7499, 0.003281, 0.8124, 0.00888, 0.9116, 0.0599, 0.8419, 0.03186, 0.8749, 0.001978, 0.8749, 0.001978, 0.9373, 0.007963, 0.9116, 0.0599, 0.8409, 0.1236, 0.931, 0.1225, 0.9391, 0.1371, 0.9391, 0.1371, 0.9521, 0.1295, 0.9998, 0.1722, 0.7162, 0.5658, 0.7444, 0.5517, 0.7427, 0.5695, 0.5, 0.1722, 0.617, 0.1486, 0.6432, 0.1589, 0.6432, 0.1589, 0.6637, 0.1449, 0.7499, 0.1722, 0.5899, 0.6859, 0.5959, 0.6738, 0.6021, 0.6749, 0.6729, 0.582, 0.6609, 0.5918, 0.65, 0.588, 0.5899, 0.6859, 0.5779, 0.6679, 0.5914, 0.6691, 0.2501, 0.1722, 0.2996, 0.1386, 0.3061, 0.1634, 0.3163, 0.1597, 0.3244, 0.1418, 0.4293, 0.1427, 0.5, 0.1722, 0.2501, 0.1722, 0.3061, 0.1634, 0.3061, 0.1634, 0.3163, 0.1597, 0.5, 0.1722, 0.4293, 0.1427, 0.451, 0.1517, 0.3163, 0.1597, 0.02507, 0.1138, 0.0001781, 0.1722, 0.0001781, 0.002942, 0.0001781, 0.002942, 0.1656, 0.06095, 0.0438, 0.09842, 0.1956, 0.07481, 0.2501, 0.003055, 0.2501, 0.1722, 0.1798, 0.08193, 0.1956, 0.07481, 0.1757, 0.1175, 0.2501, 0.1722, 0.1915, 0.1318, 0.1956, 0.07481, 0.1757, 0.1175, 0.1626, 0.14, 0.1656, 0.06095, 0.0438, 0.09842, 0.02507, 0.1138, 0.0001781, 0.002942, 0.1626, 0.14, 0.06217, 0.1355, 0.1656, 0.06095, 0.1956, 0.07481, 0.1915, 0.1318, 0.1757, 0.1175, 0.0438, 0.09842, 0.1656, 0.06095, 0.06217, 0.1355, 0.01056, 0.7202, 0.2605, 0.7202, 0.2605, 0.9701, 0.7499, 0.1722, 0.7783, 0.1301, 0.8058, 0.1441, 0.8371, 0.1408, 0.8409, 0.1236, 0.9998, 0.1722, 0.7499, 0.1722, 0.8058, 0.1441, 0.8371, 0.1408, 0.3443, 0.2379, 0.2655, 0.2471, 0.2657, 0.1894, 0.3936, 0.1889, 0.3934, 0.2303, 0.3443, 0.2379, 0.3936, 0.1889, 0.7051, 0.9747, 0.714, 0.894, 0.7606, 0.8479, 0.7602, 0.9754, 0.4708, 0.3162, 0.4397, 0.2693, 0.5201, 0.19, 0.5194, 0.3163, 0.6408, 0.3062, 0.663, 0.2831, 0.6919, 0.3112, 0.6726, 0.3313, 0.9137, 0.303, 0.9385, 0.3656, 0.8979, 0.3749, 0.8764, 0.3205, 0.4397, 0.2693, 0.3934, 0.2303, 0.3936, 0.1889, 0.5201, 0.19, 0.7321, 0.2374, 0.804, 0.2374, 0.7983, 0.2783, 0.7358, 0.2783, 0.7057, 0.4992, 0.6644, 0.4634, 0.6908, 0.4327, 0.7267, 0.4638, 0.3916, 0.5192, 0.3919, 0.5707, 0.264, 0.57, 0.9364, 0.397, 0.9077, 0.4586, 0.8726, 0.4357, 0.8975, 0.3821, 0.4729, 0.3625, 0.4708, 0.3162, 0.5194, 0.3163, 0.6652, 0.4045, 0.6624, 0.3683, 0.7042, 0.3707, 0.706, 0.3939, 0.799, 0.2786, 0.8729, 0.3145, 0.8338, 0.3408, 0.7864, 0.3177, 0.6936, 0.3093, 0.732, 0.2796, 0.7463, 0.3177, 0.7217, 0.3368, 0.7982, 0.4777, 0.7308, 0.4654, 0.7435, 0.4263, 0.7868, 0.4342, 0.8699, 0.4395, 0.7999, 0.4772, 0.7868, 0.4342, 0.8316, 0.41, 0.6919, 0.4338, 0.6692, 0.4144, 0.706, 0.3939, 0.7205, 0.4063, 0.6726, 0.3313, 0.6919, 0.3112, 0.7217, 0.3368, 0.7093, 0.3497, 0.8764, 0.3205, 0.8979, 0.3749, 0.8476, 0.3757, 0.8338, 0.3408, 0.7358, 0.2783, 0.7983, 0.2783, 0.7864, 0.3177, 0.7463, 0.3177, 0.7267, 0.4638, 0.6908, 0.4327, 0.7205, 0.4063, 0.7435, 0.4263, 0.8975, 0.3821, 0.8726, 0.4357, 0.8316, 0.41, 0.8476, 0.3757, 0.6624, 0.3692, 0.6704, 0.3364, 0.7093, 0.3497, 0.7042, 0.3707, 0.7864, 0.3177, 0.8338, 0.3408, 0.7621, 0.3729, 0.7217, 0.3368, 0.7463, 0.3177, 0.7621, 0.3729, 0.7868, 0.4342, 0.7435, 0.4263, 0.7621, 0.3729, 0.8316, 0.41, 0.7868, 0.4342, 0.7621, 0.3729, 0.7205, 0.4063, 0.706, 0.3939, 0.7621, 0.3729, 0.7093, 0.3497, 0.7217, 0.3368, 0.7621, 0.3729, 0.8338, 0.3408, 0.8476, 0.3757, 0.7621, 0.3729, 0.7463, 0.3177, 0.7864, 0.3177, 0.7621, 0.3729, 0.7435, 0.4263, 0.7205, 0.4063, 0.7621, 0.3729, 0.8476, 0.3757, 0.8316, 0.41, 0.7621, 0.3729, 0.7042, 0.3707, 0.7093, 0.3497, 0.7621, 0.3729, 0.706, 0.3939, 0.7042, 0.3707, 0.7621, 0.3729])
me_cube_015.materials.append(mat_material_002)
me_cube_015.use_remesh_preserve_volume = False
me_cube_015.use_remesh_preserve_attributes = False
me_cube_015.use_mirror_vertex_groups = False
me_cube_015.update()

# ---- objects
ob_cube_007 = bpy.data.objects.new('Cube.007', me_cube_016)
ob_cube_006 = bpy.data.objects.new('Cube.006', me_cube_015)

# ---- transforms, parenting, visibility, modifiers, constraints
ob_cube_007.location = (0.01018, 6.008, 0.7385)
ob_cube_007.lineart.crease_threshold = 0.0
ob_cube_006.location = (-1.991, 6.008, 0.7385)
ob_cube_006.lineart.crease_threshold = 0.0

# ---- collection membership
col_collection_1.objects.link(ob_cube_007)
col_collection_1.objects.link(ob_cube_006)

# ---- scene / render settings (as saved in the file)
scene.frame_start = 1; scene.frame_end = 250; scene.frame_set(0)
scene.render.engine = 'CYCLES'
scene.render.resolution_percentage = 50
scene.render.dither_intensity = 0.0
scene.cycles.use_denoising = False
scene.cycles.samples = 128
scene.cycles.sampling_pattern = 'TABULATED_SOBOL'
scene.cycles.use_adaptive_sampling = False
scene.cycles.use_light_tree = False
scene.cycles.blur_glossy = 0.0
scene.cycles.sample_clamp_indirect = 0.0
scene.view_settings.view_transform = 'Standard'
bpy.context.view_layer.update()

# ---- added for rendering (the .blend has no active camera and no usable light): camera, sun
cam_auto = bpy.data.cameras.new('AutoCamera')
cam_auto.lens = 50.0
cam_auto.sensor_width = 36.0
cam_auto.clip_end = 1000.0
ob_auto_camera = bpy.data.objects.new('AutoCamera', cam_auto)
scene.collection.objects.link(ob_auto_camera)
ob_auto_camera.location = (3.57433, 0.530256, 4.39018)
ob_auto_camera.rotation_euler = (1.09748, -7.21219e-08, 0.694738)
scene.camera = ob_auto_camera
light_auto_sun = bpy.data.lights.new('AutoSun', 'SUN')
light_auto_sun.energy = 3.0
light_auto_sun.angle = 0.0523599
ob_auto_sun = bpy.data.objects.new('AutoSun', light_auto_sun)
scene.collection.objects.link(ob_auto_sun)
ob_auto_sun.rotation_euler = (0.872665, 0.174533, 0.523599)
bpy.context.view_layer.update()
